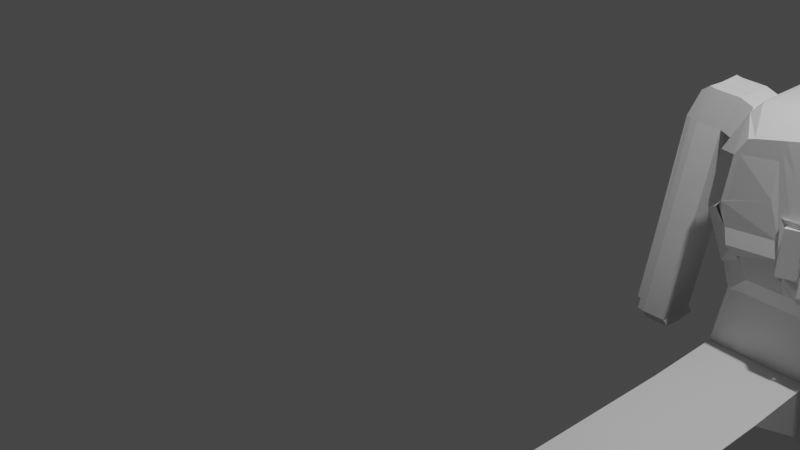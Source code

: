 # Source: Clairestethoscope.blend  (saved by Blender 3.3.6; exported with 4.5.12 LTS)
import bpy
from mathutils import Matrix  # noqa: F401  (used for matrix-valued properties, if any)

bpy.ops.wm.read_factory_settings(use_empty=True)
scene = bpy.context.scene
scene.name = 'Scene'

# ---- collections
col_collection = bpy.data.collections.new('Collection'); scene.collection.children.link(col_collection)

# ---- materials (node trees are filled in below, after node groups)
mat_material = bpy.data.materials.new('Material')
mat_material.alpha_threshold = 0.0
mat_material.use_transparent_shadow = False
mat_material.roughness = 0.5
mat_material.line_color = (0.0, 0.0, 0.0, 1.0)

# ---- material node trees
mat_material.use_nodes = True; mat_material.node_tree.nodes.clear()
_N = mat_material.node_tree.nodes; _L = mat_material.node_tree.links
n0 = _N.new('ShaderNodeOutputMaterial'); n0.name = 'Material Output'; n0.location = (300, 300)
n1 = _N.new('ShaderNodeBsdfPrincipled'); n1.name = 'Principled BSDF'; n1.location = (10, 300)
n1.distribution = 'GGX'
n1.subsurface_method = 'RANDOM_WALK_SKIN'
n1.inputs[3].default_value = 1.45
n1.inputs[27].default_value = (0.0, 0.0, 0.0, 1.0)
n1.inputs[28].default_value = 1.0
_L.new(n1.outputs[0], n0.inputs[0])
n0.is_active_output = True

# ---- world
world_world = bpy.data.worlds.new('World'); scene.world = world_world
world_world.use_nodes = True; world_world.node_tree.nodes.clear()
_N = world_world.node_tree.nodes; _L = world_world.node_tree.links
n0 = _N.new('ShaderNodeOutputWorld'); n0.name = 'World Output'; n0.location = (300, 300)
n1 = _N.new('ShaderNodeBackground'); n1.name = 'Background'; n1.location = (10, 300)
n1.inputs[0].default_value = (0.05088, 0.05088, 0.05088, 1.0)
_L.new(n1.outputs[0], n0.inputs[0])
n0.is_active_output = True
world_world.color = (0.05088, 0.05088, 0.05088)
world_world.use_sun_shadow = False
world_world.sun_shadow_jitter_overblur = 0.0

# ---- cameras
cam_camera = bpy.data.cameras.new('Camera')
cam_camera.clip_end = 100.0
cam_camera.ortho_scale = 7.314

# ---- lights
light_light = bpy.data.lights.new('Light', 'POINT')
light_light.transmission_factor = 0.0
light_light.energy = 1000.0
light_light.shadow_soft_size = 0.1
light_light.shadow_maximum_resolution = 0.006
light_light.use_absolute_resolution = True

# ---- meshes
me_cube = bpy.data.meshes.new('Cube')
me_cube.from_pydata([(-1.049, -0.005518, -0.9764), (-1.059, -0.4812, -0.7546), (0.953, -0.005518, 0.2006), (-1.314, -0.005518, -0.04382), (0.9542, 0.4537, 0.291), (-1.314, 0.4, 0.03738), (-1.314, -0.4466, 0.04444), (0.9485, -0.5275, 0.2889), (0.9187, -0.005518, 0.5383), (0.9187, 0.3911, 0.5789), (0.9187, -0.4396, 0.5824), (0.07725, 0.6783, -0.4741), (0.07725, -0.7377, -0.4654), (0.07725, -0.005518, -1.004), (0.07725, 0.4176, -0.8413), (0.06755, -0.4812, -0.7819), (-0.1692, 0.7242, -0.1455), (-0.1692, -0.7986, -0.1614), (-0.1563, 0.7472, 0.3493), (-0.1563, -0.829, 0.3676), (-1.192, 0.478, -0.4036), (-0.7872, 0.6783, -0.4531), (-1.158, 0.4103, -0.4622), (-0.7882, 0.4176, -0.8203), (-1.049, 0.1968, -0.8987), (0.7004, 0.7038, 0.489), (0.953, 0.4833, 0.329), (-1.314, 0.4843, 0.08511), (-1.067, 0.7264, 0.2629), (0.6577, 0.7267, 0.7276), (0.9187, 0.51, 0.6095), (-0.7409, -0.7377, -0.4455), (-1.049, -0.4781, -0.7772), (-1.027, -0.7986, 0.2723), (-1.314, -0.5279, 0.08621), (0.9517, -0.5404, 0.3439), (0.6728, -0.7805, 0.4932), (0.9187, -0.5626, 0.611), (0.6291, -0.8109, 0.7336), (-1.169, -0.005518, -1.678), (-1.178, -0.4812, -1.456), (-0.05199, -0.4812, -1.484), (-0.9078, 0.4176, -1.522), (-0.9831, 0.324, -1.512), (0.1574, 0.4176, -0.8549), (0.03785, 0.4176, -1.557), (0.2132, -0.02166, -1.023), (0.1477, -0.4812, -0.7955), (0.09362, -0.02166, -1.725), (0.02814, -0.4812, -1.497), (0.7297, -0.005518, -1.138), (0.8306, -0.005518, -1.051), (0.7297, 0.4176, -0.9756), (0.8317, 0.4159, -0.8882), (0.8317, -0.4594, -0.8745), (0.7297, -0.4607, -0.9615), (0.5832, 0.6841, -0.461), (0.4543, 0.6783, -0.5517), (0.7297, 0.4127, -0.9824), (0.8329, 0.4394, -0.8539), (0.7363, -0.4314, -0.9634), (0.8311, -0.4811, -0.8525), (0.4218, -0.7377, -0.5363), (0.5526, -0.7452, -0.449), (0.8964, -0.02037, 0.0442), (0.9146, -0.453, 0.1013), (0.9146, 0.408, 0.09096), (0.9152, 0.4613, 0.1317), (0.9136, -0.5107, 0.1398), (0.6608, 0.7042, 0.4082), (0.6282, -0.7792, 0.4103), (0.8732, -0.4674, -0.3418), (0.8724, -0.5071, -0.3115), (0.5904, -0.7734, 0.02544), (0.8779, -0.009492, -0.4634), (0.8731, 0.4007, -0.3538), (0.8741, 0.4391, -0.3163), (0.622, 0.6829, 0.01842), (-1.314, 0.1972, -0.003221), (0.9542, 0.2298, 0.2659), (0.9187, 0.1928, 0.5586), (0.07725, 0.206, -0.9225), (0.1853, 0.198, -0.939), (0.06573, 0.198, -1.641), (0.7297, 0.206, -1.057), (0.8311, 0.2052, -0.9694), (0.9143, 0.07691, 0.007548), (0.8831, 0.1608, -0.3863), (-1.049, -0.2331, -0.8881), (0.9485, -0.2494, 0.2634), (-1.314, -0.2261, 0.0003103), (0.9187, -0.2225, 0.5603), (0.07725, -0.2331, -0.9154), (-1.169, -0.2331, -1.59), (-0.2427, -1.427, -2.424), (0.1853, -0.2412, -0.9319), (0.06573, -0.2412, -1.634), (0.7297, -0.2331, -1.05), (0.8312, -0.2325, -0.9626), (0.9143, -0.1172, 0.01273), (0.895, -0.2071, -0.3925), (1.119, -0.01966, -0.4224), (1.198, -0.01596, -0.3519), (1.134, 0.07691, -0.3326), (1.067, 0.1294, -0.3657), (1.134, -0.1172, -0.3274), (1.087, -0.1864, -0.3685), (0.04299, 0.4512, -0.7432), (-0.07655, 0.4512, -1.445), (-0.8225, 0.4512, -0.7222), (-0.942, 0.4512, -1.424), (0.1231, 0.4511, -0.7569), (0.003584, 0.4511, -1.459), (-0.355, 0.6783, -0.4636), (-0.3555, 0.4176, -0.8308), (-0.6186, 0.7242, 0.3347), (-0.3318, -0.7377, -0.4554), (-0.5979, -0.7986, 0.3424), (-1.178, -1.457, -1.456), (-0.3897, 0.4512, -0.7327), (-0.5093, 0.4512, -1.435), (-0.1389, 0.6783, -0.4688), (-0.3939, 0.7242, -0.1822), (-0.353, -0.829, 0.341), (-0.3631, 0.7472, 0.3213), (-0.1391, 0.4176, -0.836), (-0.1273, -0.7377, -0.4604), (-0.3836, -0.7986, -0.1965), (-0.05199, -1.457, -1.484), (-0.1734, 0.4512, -0.738), (-0.2929, 0.4512, -1.44), (-0.1559, 0.805, 0.3466), (-0.1688, 0.782, -0.1481), (-0.3935, 0.782, -0.1849), (-0.3627, 0.805, 0.3186), (-0.1556, 0.8391, 0.345), (-0.1686, 0.8161, -0.1497), (-0.3933, 0.8161, -0.1865), (-0.3625, 0.8391, 0.317), (-0.1554, -0.928, 0.362), (-0.1683, -0.8975, -0.1671), (-0.3521, -0.928, 0.3354), (-0.3827, -0.8975, -0.2022), (0.7143, -0.4625, -0.02179), (0.9278, -0.466, -0.0361), (0.7209, -0.4625, 0.1242), (0.9344, -0.466, 0.1099), (0.7166, -0.2486, -0.0219), (0.9302, -0.2521, -0.0362), (0.7232, -0.2486, 0.1241), (0.9368, -0.2521, 0.1098), (0.7143, 0.1773, -0.02179), (0.9358, 0.1738, -0.0361), (0.7209, 0.1773, 0.1242), (0.9424, 0.1738, 0.1099), (0.7166, 0.3912, -0.0219), (0.9382, 0.3877, -0.0362), (0.7232, 0.3912, 0.1241), (0.9448, 0.3877, 0.1098), (0.9358, -0.005518, 0.3694), (0.9374, 0.4452, 0.3416), (0.9315, -0.5208, 0.3472), (-0.1627, -0.8138, 0.1031), (-0.1627, 0.7357, 0.1019), (0.9358, 0.4967, 0.4693), (0.6791, 0.7153, 0.6083), (0.651, -0.7957, 0.6134), (0.9352, -0.5515, 0.4774), (0.9371, 0.2276, 0.3199), (0.9314, -0.2476, 0.3218), (-0.5738, -0.8138, 0.5956), (-0.3683, -0.8138, 0.07228), (-0.3785, 0.7357, 0.06955), (-0.1623, 0.7935, 0.09923), (-0.3781, 0.7935, 0.06687), (-0.1621, 0.8276, 0.09765), (-0.3779, 0.8276, 0.0653), (-0.1619, -0.9128, 0.09742), (-0.3674, -0.9128, 0.0666), (0.9453, -0.5285, 0.3472), (0.9624, -0.5352, 0.2889), (0.9624, -0.2571, 0.2634), (0.9453, -0.2553, 0.3218), (0.9498, 0.4387, 0.3399), (0.9666, 0.4472, 0.2893), (0.9666, 0.2233, 0.2642), (0.9494, 0.2211, 0.3182), (0.9565, 0.4378, 0.3399), (0.9733, 0.4464, 0.2893), (0.9733, 0.2225, 0.2642), (0.9561, 0.2202, 0.3182), (0.7253, -0.005518, 0.8672), (0.7253, 0.3867, 0.8875), (0.7253, -0.436, 0.8892), (0.7253, 0.5211, 0.9028), (0.565, 0.7315, 0.8519), (0.5488, -0.8162, 0.8404), (0.7253, -0.5778, 0.9035), (0.7253, 0.1906, 0.8773), (0.7253, -0.2208, 0.8782), (-1.314, -0.005518, -0.04382), (-1.314, 0.4, 0.03738), (-1.314, -0.4466, 0.04444), (-1.314, 0.1972, -0.003221), (-1.314, -0.2261, 0.0003103), (-1.314, 0.4843, 0.08511), (0.6547, 0.7245, 0.7118), (0.6577, 0.7267, 0.7276), (-0.1563, 0.7472, 0.3493), (-1.027, -0.7986, 0.2723), (-1.314, -0.5279, 0.08621), (0.5488, -0.8162, 0.8404), (0.6291, -0.8109, 0.7336), (0.7253, -0.5778, 0.9035), (-0.1563, -0.829, 0.3676), (-0.353, -0.829, 0.341), (-0.5979, -0.7986, 0.3424), (-0.3631, 0.7472, 0.3213), (-0.6174, 0.7262, 0.3373), (-0.5738, -0.8138, 0.5956), (-0.3939, 0.7242, -0.1822), (-0.3785, 0.7357, 0.06955), (-0.3683, -0.8138, 0.07228), (0.7253, -0.005518, 0.8672), (0.8288, 0.4188, 0.7213), (0.8348, -0.4312, 0.7172), (0.815, 0.5141, 0.7626), (0.8288, 0.2227, 0.7112), (0.8348, -0.216, 0.7062), (0.5367, 0.167, 1.276), (0.5367, -0.02695, 1.276), (-0.9134, -0.2404, 1.329), (-0.9134, -0.02695, 1.329), (-0.1884, -0.02695, 1.49), (-0.9134, 0.167, 1.329), (-0.9134, 0.3609, 1.329), (-0.1884, 0.3609, 1.49), (0.5367, 0.3609, 1.276), (0.5367, -0.2404, 1.276), (0.5367, -0.4539, 1.276), (-0.1884, -0.4539, 1.49), (-0.3696, -0.02695, 1.45), (-0.3696, 0.3609, 1.45), (-0.3696, -0.4539, 1.45), (-0.1884, -0.2404, 1.49), (-0.1884, 0.167, 1.49), (-1.309, 0.4628, 0.1647), (-1.064, 0.745, 0.339), (-0.1707, 0.7795, 1.245), (-0.1884, 0.5109, 1.49), (0.5367, 0.5108, 1.276), (0.477, 0.7567, 1.056), (-1.227, 0.4882, 0.7728), (-0.979, 0.7675, 0.8675), (-1.021, 0.7561, 0.6042), (-1.268, 0.4755, 0.4688), (0.6609, 0.746, 0.7993), (-0.9134, 0.511, 1.329), (-0.8302, 0.7771, 1.1), (-0.9046, 0.7723, 0.9835), (-1.07, 0.4996, 1.051), (-0.3696, 0.5109, 1.45), (-0.5005, 0.7783, 1.172), (-0.1516, 0.7675, 0.4289), (-0.1612, 0.7735, 0.837), (-0.5653, 0.7675, 0.9234), (-1.227, -0.5835, 0.7742), (-0.9384, -0.8505, 0.8752), (-0.8741, -0.8557, 0.975), (-0.8097, -0.861, 1.075), (-0.9134, -0.6147, 1.329), (-1.07, -0.5991, 1.052), (-0.1686, -0.8645, 1.216), (-0.1884, -0.6146, 1.49), (-0.5509, -0.6147, 1.409), (-0.3289, -0.8636, 1.181), (-1.022, -0.82, 0.352), (-1.309, -0.5493, 0.1658), (-0.9802, -0.8352, 0.6136), (-1.268, -0.5664, 0.47), (0.5367, -0.6145, 1.276), (0.4732, -0.8429, 1.027), (0.5535, -0.8376, 0.92), (0.6338, -0.8323, 0.8133), (0.73, -0.5993, 0.9831), (-0.1516, -0.8505, 0.4473), (-0.1601, -0.8575, 0.8318), (-0.9134, -0.4539, 1.329), (-0.3483, -0.8505, 0.4207), (-0.5552, -0.8502, 0.5209), (-0.3696, 0.167, 1.45), (-0.3696, -0.2404, 1.45), (-0.5509, -0.02695, 1.409), (-0.5509, 0.3609, 1.409), (-0.5509, -0.4539, 1.409), (-0.5509, 0.5109, 1.409), (-0.3356, 0.7789, 1.209), (-0.3584, 0.7675, 0.4009), (-0.6139, 0.7446, 0.4143), (-0.3696, -0.6146, 1.45), (-0.4891, -0.8628, 1.146), (-0.545, -0.8505, 0.9284), (-0.5509, 0.167, 1.409), (-0.5509, -0.2404, 1.409), (-0.5896, 0.7561, 0.6689), (-0.5171, -0.8566, 1.037), (-0.5329, 0.7729, 1.048), (-0.388, 0.7466, -0.09997), (-0.3386, -0.857, 0.8008), (-0.3738, 0.7561, 0.1492), (-0.347, 0.7732, 0.8048), (-0.4326, -0.8355, 0.1317), (0.73, -0.02695, 0.9468), (0.8335, 0.3974, 0.801), (0.8395, -0.4527, 0.7969), (0.8197, 0.4927, 0.8423), (0.8335, 0.2013, 0.7908), (0.8395, -0.2374, 0.7858), (-1.372, 0.1838, -0.01996), (-1.372, 0.3865, 0.02064), (-1.372, -0.2395, -0.01643), (-1.372, -0.01895, -0.06056), (-1.37, 0.4683, 0.06213), (-1.372, -0.5413, 0.06947), (-1.372, -0.46, 0.0277), (-1.352, 0.4511, 0.2431), (-1.367, -0.4815, 0.1073), (-1.367, -0.04039, 0.01908), (-1.367, -0.2609, 0.06321), (-1.372, -0.5553, 0.1472), (-1.367, 0.3651, 0.1003), (-1.367, 0.1624, 0.05968), (-0.9716, -0.2539, 1.312), (-0.9716, -0.04039, 1.312), (-0.9716, 0.1535, 1.312), (-0.9716, 0.3474, 1.312), (-1.326, -0.04039, 0.352), (-1.326, 0.3607, 0.4129), (-1.326, -0.478, 0.4182), (-1.12, -0.04153, 1.055), (-1.285, -0.04039, 0.6849), (-1.128, 0.3519, 1.019), (-1.285, 0.3563, 0.7255), (-1.128, -0.4709, 1.021), (-1.285, -0.4744, 0.729), (-1.285, 0.2176, 0.7052), (-1.285, -0.2772, 0.707), (-1.283, 0.4722, 0.7498), (-1.128, 0.4861, 1.034), (-0.9716, 0.4975, 1.312), (-1.028, -0.6155, 1.218), (-1.289, -0.5895, 0.7555), (-1.331, -0.5724, 0.4514), (-1.205, -0.4935, -0.2203), (-0.9716, -0.4674, 1.312), (-1.326, 0.1601, 0.3824), (-1.12, 0.2143, 1.065), (-1.326, -0.2592, 0.3851), (-1.12, -0.2766, 1.066), (-1.225, -0.5817, 0.7736), (-0.9366, -0.8487, 0.8746), (-0.8723, -0.854, 0.9745), (-0.8079, -0.8592, 1.074), (-0.9116, -0.6129, 1.329), (-1.068, -0.5973, 1.051), (-1.02, -0.8183, 0.3514), (-1.307, -0.5476, 0.1653), (-0.9784, -0.8335, 0.613), (-1.266, -0.5646, 0.4695), (-1.022, -0.7935, 0.06273), (-1.005, -0.849, 0.8546), (-0.9411, -0.8543, 0.9544), (-0.8768, -0.8595, 1.054), (-0.9321, -0.774, -0.03218), (-1.262, -0.503, -0.2423), (-1.089, -0.8186, 0.3314), (-1.047, -0.8338, 0.593), (-1.315, 0.4851, 0.08145), (-1.31, 0.4637, 0.1611), (-1.227, 0.489, 0.7691), (-0.9799, 0.7266, 0.8638), (-1.022, 0.7151, 0.6005), (-1.269, 0.4763, 0.4651), (-0.9143, 0.5118, 1.326), (-0.8311, 0.7362, 1.096), (-0.9055, 0.7314, 0.9799), (-1.071, 0.5004, 1.047), (-1.122, 0.7057, 0.232), (-1.118, 0.6843, 0.3116), (-1.033, 0.7072, 0.8383), (-1.075, 0.6957, 0.5749), (-0.9676, 0.4924, 1.3), (-0.8845, 0.7168, 1.07), (-0.9588, 0.712, 0.9543), (-1.124, 0.481, 1.022), (-1.195, 0.2339, -0.3189), (-1.195, 0.4366, -0.2783), (-1.195, -0.1894, -0.3153), (-1.195, 0.03117, -0.3595), (-1.195, 0.5209, -0.2305), (-1.195, -0.4912, -0.2294), (-1.195, -0.4099, -0.2712), (-1.237, 0.51, -0.2563), (-1.253, -0.4234, -0.2879), (-1.253, 0.01773, -0.3762), (-1.253, -0.2028, -0.3321), (-1.253, 0.4232, -0.295), (-1.253, 0.2205, -0.3356), (-1.168, 0.5319, -0.2397), (-0.9514, 0.7472, -0.09912), (-0.9698, 0.7262, -0.1249), (-1.123, -0.8339, 0.2687), (-1.503, -0.2769, 0.8056), (-1.503, -0.04012, 0.7835), (-1.503, 0.2179, 0.8038), (-1.338, 0.2221, 1.193), (-1.338, -0.2688, 1.194), (-1.338, -0.03373, 1.183), (-1.751, -0.3304, 0.844), (-1.882, -0.08361, 0.8517), (-1.751, 0.1645, 0.8422), (-1.586, 0.1686, 1.232), (-1.586, -0.3222, 1.232), (-1.586, -0.08717, 1.221), (-1.708, -0.2869, -0.5363), (-1.708, -0.05009, -0.5584), (-1.708, 0.2079, -0.5381), (-1.957, -0.3403, -0.4979), (-1.882, -0.3204, 0.8738), (-1.957, 0.1545, -0.4997), (-1.851, -0.2938, -1.468), (-1.851, -0.05702, -1.49), (-1.851, 0.201, -1.47), (-2.099, -0.3473, -1.43), (-2.099, 0.1476, -1.431), (-1.823, -0.3303, 0.8591), (-1.35, -0.04673, 0.7257), (-1.823, 0.1645, 0.8574), (-1.658, 0.1687, 1.247), (-1.658, -0.3221, 1.248), (-1.658, -0.08708, 1.236), (-2.029, -0.3403, -0.4828), (-1.35, -0.2835, 0.7478), (-2.029, 0.1546, -0.4846), (-2.172, -0.3472, -1.415), (-2.172, -0.1104, -1.437), (-2.172, 0.1476, -1.416), (-1.882, 0.1744, 0.872), (-2.07, -0.3402, -0.4742), (-2.07, -0.1034, -0.4963), (-2.07, 0.1546, -0.476), (-2.212, -0.3471, -1.406), (-2.212, -0.1103, -1.428), (-2.212, 0.1477, -1.408), (-1.35, 0.2113, 0.746), (-1.185, 0.2155, 1.135), (-1.185, -0.04034, 1.125), (-1.185, -0.2754, 1.136), (-1.118, -0.3045, 1.065), (-1.283, -0.3052, 0.706), (-1.183, -0.3109, 1.106), (-1.348, -0.3115, 0.7469), (-1.294, -0.278, 0.6922), (-1.294, -0.04118, 0.6702), (-1.359, -0.04752, 0.711), (-1.359, -0.2843, 0.7331), (-1.292, -0.306, 0.6913), (-1.357, -0.3123, 0.7322), (-1.296, -0.03905, 0.6679), (-1.296, 0.219, 0.6882), (-1.361, -0.04539, 0.7087), (-1.361, 0.2126, 0.729), (-1.121, 0.2379, 1.067), (-1.286, 0.2413, 0.7069), (-1.186, 0.2316, 1.108), (-1.351, 0.2349, 0.7477), (-1.297, 0.2426, 0.6899), (-1.362, 0.2363, 0.7307), (-1.11, -0.03406, 1.1), (-1.11, 0.2217, 1.11), (-1.11, -0.2691, 1.111), (-1.175, 0.2154, 1.151), (-1.175, -0.2755, 1.152), (-1.175, -0.0404, 1.141), (-1.173, -0.3109, 1.121), (-1.108, -0.3046, 1.081), (-1.176, 0.2315, 1.123), (-1.111, 0.2379, 1.082), (-1.13, 0.1657, -0.538), (-1.13, 0.3684, -0.4974), (-1.188, 0.355, -0.5141), (-1.188, 0.1523, -0.5547), (-1.127, 0.3706, -0.4991), (-1.127, 0.4549, -0.4514), (-1.17, 0.4439, -0.4771), (-1.186, 0.3572, -0.5158), (-1.126, -0.02401, -0.5669), (-1.126, 0.1787, -0.5262), (-1.184, -0.03744, -0.5836), (-1.184, 0.1653, -0.543), (-1.126, -0.2309, -0.5226), (-1.126, -0.01031, -0.5668), (-1.184, -0.02375, -0.5835), (-1.184, -0.2443, -0.5394), (-1.126, -0.4513, -0.4779), (-1.126, -0.2307, -0.522), (-1.184, -0.4647, -0.4946), (-1.184, -0.2442, -0.5388), (-1.16, -0.5202, -0.4518), (-1.152, -0.4406, -0.4974), (-1.093, -0.5084, -0.4389), (-1.093, -0.4271, -0.4807), (-1.11, -0.4812, -0.4493), (-1.176, -0.4929, -0.4622), (-0.9363, -0.7835, -0.1572), (-0.8468, -0.764, -0.2521), (-0.9757, -0.814, -0.1131), (-0.8862, -0.7945, -0.208), (-0.3867, -0.8559, -0.04406), (-1.752, 0.1777, 1.179), (-1.752, -0.314, 1.18), (-1.751, -0.07753, 1.169), (0.2507, 0.737, 0.5385), (0.2656, 0.714, 0.1718), (0.2364, -0.82, 0.5506), (0.2518, -0.7895, 0.1659), (0.2441, -0.8047, 0.3583), (0.2582, 0.7255, 0.3551), (0.2507, 0.737, 0.5385), (0.2364, -0.82, 0.5506), (0.1742, -0.02695, 1.383), (0.1742, 0.3609, 1.383), (0.1742, -0.4539, 1.383), (0.1742, 0.5108, 1.383), (0.1531, 0.7681, 1.15), (0.2554, 0.7573, 0.6181), (0.1742, -0.6146, 1.383), (0.1523, -0.8537, 1.122), (0.2411, -0.8414, 0.6303), (0.1742, 0.167, 1.383), (0.1742, -0.2404, 1.383), (0.2043, 0.7627, 0.8843), (0.1967, -0.8475, 0.8759), (-0.1563, -0.829, -0.452), (-0.1516, -0.8505, -0.3724), (0.2364, -0.82, -0.269), (0.2411, -0.8414, -0.1894), (0.2364, -0.82, -0.1602), (0.6818, -0.814, 0.1017), (0.6864, -0.8355, 0.1814), (0.2411, -0.8414, -0.08056), (0.2507, 0.737, -0.1183), (-0.1563, 0.7472, -0.3075), (-0.1516, 0.7257, -0.2279), (0.2554, 0.7155, -0.03868), (0.2507, 0.737, -0.3144), (-0.1563, 0.7472, -0.5036), (-0.1516, 0.7257, -0.424), (0.2554, 0.7155, -0.2348), (0.6708, 0.7618, 0.2283), (0.6661, 0.7414, 0.1487), (0.2522, 0.7281, -0.05515), (0.2569, 0.7484, 0.02449), (0.6066, -0.8296, 0.8244), (0.6019, -0.8082, 0.7448), (0.7784, -0.5698, 0.8079), (0.7831, -0.5912, 0.8875), (0.6989, -0.8645, 0.564), (0.9063, -0.596, 0.578), (0.911, -0.6174, 0.6576), (0.6308, -0.8302, 0.3995), (0.6261, -0.8088, 0.3198), (0.8384, 0.4965, 0.8058), (0.8338, 0.518, 0.7261), (0.7344, 0.6956, 0.7601), (0.7297, 0.6752, 0.6805), (0.9234, -0.4491, 0.5616), (0.9281, -0.4705, 0.6412), (0.9257, 0.5222, 0.6119), (0.921, 0.5436, 0.5323), (0.8313, 0.4162, 0.6571), (0.836, 0.3948, 0.7367), (0.8972, 0.5143, 0.6713), (0.8925, 0.5357, 0.5916), (0.7345, 0.7563, 0.5806), (0.9435, 0.5136, 0.2795), (0.9388, 0.535, 0.1998), (0.7679, 0.7509, 0.2201), (0.7632, 0.7305, 0.1405), (0.9412, -0.6031, 0.2766), (0.9459, -0.6245, 0.3563), (0.03785, 0.4176, -2.206), (0.003584, 0.4511, -2.108), (-0.04229, -0.005518, -2.355), (-0.05199, -0.4812, -2.133), (-0.04229, -0.2331, -2.266), (-0.04229, 0.206, -2.274), (-0.9249, 0.4344, -2.122), (-0.9841, 0.3876, -2.114), (-1.001, 0.4386, -4.898), (0.06573, -0.2412, -2.283), (0.02814, -0.4812, -2.147), (0.06573, 0.198, -2.29), (0.09362, -0.02166, -2.374), (-0.04229, 0.4176, -2.192), (-1.254, 0.3282, -4.934), (-0.9988, 1.36, -1.424), (0.00361, 1.36, -2.259), (0.00361, 1.36, -1.459), (-0.942, 1.36, -2.225), (-0.942, 1.36, -1.424), (-0.5093, 1.36, -1.435), (-0.07653, 1.36, -1.445), (-0.2929, 1.36, -1.44), (-0.9919, 1.36, -2.221), (-1.262, 1.365, -4.843), (-1.376, -1.427, -2.431), (-0.07267, 1.365, -4.884), (-1.018, 1.365, -4.849), (-0.01996, 1.336, -6.721), (-1.143, 1.381, -6.647), (-0.2631, -1.394, -6.732), (-1.44, -1.394, -6.718), (-1.262, 0.3037, -6.736), (-2.123, 0.1466, -1.563), (-2.195, 0.1467, -1.548), (-1.875, -0.2948, -1.6), (-1.875, -0.05798, -1.622), (-1.875, 0.2, -1.602), (-2.123, -0.3482, -1.561), (-2.123, -0.1114, -1.584), (-2.195, -0.3482, -1.546), (-2.195, -0.1113, -1.568), (-1.848, -0.261, -1.682), (-1.848, -0.02417, -1.704), (-1.848, 0.2338, -1.684), (-2.097, -0.3144, -1.644), (-2.097, -0.07761, -1.666), (-2.097, 0.1804, -1.645), (-0.05165, -3.335, -1.414), (-1.178, -3.335, -1.387), (-0.06534, -3.368, -2.279), (-1.199, -3.367, -2.285), (-0.5191, 4.908, -1.424), (-0.9987, 4.908, -1.424), (0.00371, 4.908, -2.259), (0.00371, 4.908, -1.459), (-0.5191, 4.908, -2.225), (-0.5092, 4.908, -1.435), (-0.07643, 4.908, -1.445), (-0.2928, 4.908, -1.44), (-0.9918, 4.908, -2.221), (-0.05132, -5.113, -1.349), (-1.178, -5.113, -1.321), (-0.05276, -5.134, -2.15), (-1.199, -5.146, -2.22), (-0.0329, -5.674, -1.371), (-1.112, -5.659, -1.496), (-0.09961, -5.648, -1.98), (-1.199, -5.645, -2.201), (-0.3925, -6.012, -1.502), (-0.9795, -5.797, -1.419), (-0.0716, -5.708, -1.968), (-1.087, -5.83, -2.189), (-0.4956, -0.4812, -0.7682), (-0.6151, -0.4812, -1.47), (-0.6151, -1.457, -1.47), (-0.8684, -1.39, -6.727), (-0.8095, -1.427, -2.428), (-0.6148, -3.335, -1.401), (-0.6322, -3.368, -2.282), (-0.6144, -5.113, -1.335), (-0.6196, -5.134, -2.154), (-0.5491, -5.659, -1.51), (-0.6195, -5.633, -2.135), (-0.6311, -5.809, -1.598), (-0.7215, -5.837, -2.124), (-1.396, -1.341, -14.66), (-0.2631, -1.394, -6.732), (-1.114, -0.109, -14.66), (-1.165, -0.1648, -6.719), (-0.1696, -1.341, -14.66), (-0.07267, 1.365, -6.639), (-0.1767, -0.195, -14.63), (-0.228, -0.2508, -6.696), (-0.2631, -1.394, -6.732), (-0.221, -0.2706, -6.724), (-1.57, 0.4434, -14.59), (-1.57, 1.593, -14.59), (-0.2657, 0.3229, -14.61), (-0.005473, 0.1413, -6.699), (-0.2657, 1.472, -14.61), (-0.6582, -6.736, -1.427), (-0.9797, -6.626, -1.435), (-1.087, -6.659, -2.205), (-0.7618, -6.769, -2.18), (-0.4624, -6.223, -1.317), (-0.07602, -5.787, -1.373), (-0.556, -5.649, -1.458), (-0.6858, -5.944, -1.424), (-0.5323, -6.396, -1.548), (-0.7557, -6.117, -1.655), (-0.538, -6.394, -1.333), (-0.7615, -6.115, -1.44), (-0.519, 5.801, -1.424), (-0.9986, 5.801, -1.424), (-0.519, 5.801, -2.225), (-0.9917, 5.801, -2.221)], [(686, 678), (682, 685)], [(1, 664, 15, 12, 126, 116, 31, 32), (15, 55, 60, 62, 12), (73, 63, 61, 72), (92, 97, 55, 15), (67, 26, 4, 66), (86, 79, 2, 64), (116, 117, 33, 31), (527, 522, 29, 165), (65, 7, 35, 68), (88, 90, 3, 0), (81, 84, 50, 13), (11, 57, 58, 52, 14), (664, 1, 40, 665), (169, 91, 10, 161), (163, 16, 132, 173), (168, 80, 8, 159), (164, 30, 9, 160), (526, 524, 19, 162), (161, 10, 37, 167), (76, 59, 56, 77), (22, 5, 27, 20), (125, 14, 107, 129), (121, 122, 16, 11), (0, 3, 78, 5, 22, 24), (121, 11, 14, 125), (32, 34, 6, 1), (22, 23, 24), (11, 16, 523, 25, 69, 77, 56, 57), (28, 21, 20, 27), (21, 23, 22, 20), (164, 26, 25, 165), (194, 30, 29, 195), (62, 63, 73, 70, 36, 525, 17, 12), (31, 33, 34, 32), (166, 36, 35, 167), (196, 38, 37, 197), (112, 45, 591, 592), (110, 120, 611, 610), (92, 15, 47, 95), (24, 23, 42, 43), (88, 0, 39, 93), (44, 45, 112, 111), (0, 24, 43, 39), (95, 47, 49, 96), (82, 46, 48, 83), (15, 41, 49, 47), (81, 13, 46, 82), (97, 50, 51, 98), (84, 52, 53, 85), (58, 57, 56, 59), (52, 58, 59, 53), (62, 60, 61, 63), (54, 61, 60, 55), (99, 89, 7, 65), (100, 99, 65, 71), (26, 67, 69, 25), (71, 65, 68, 72), (74, 87, 104, 101), (76, 67, 66, 75), (36, 70, 68, 35), (59, 76, 75, 53), (85, 87, 74, 51), (54, 71, 72, 61), (98, 100, 71, 54), (67, 76, 77, 69), (70, 73, 72, 68), (53, 75, 87, 85), (75, 66, 86, 87), (50, 84, 85, 51), (43, 42, 597, 598), (14, 81, 82, 44), (44, 82, 83, 45), (160, 9, 80, 168), (14, 52, 84, 81), (66, 4, 79, 86), (51, 74, 100, 98), (86, 64, 102, 103), (64, 2, 89, 99), (55, 97, 98, 54), (42, 110, 597), (46, 95, 96, 48), (1, 88, 93, 40), (13, 92, 95, 46), (159, 8, 91, 169), (1, 6, 90, 88), (13, 50, 97, 92), (104, 103, 102, 101), (101, 102, 105, 106), (64, 99, 105, 102), (87, 86, 103, 104), (99, 100, 106, 105), (100, 74, 101, 106), (129, 107, 108, 130), (108, 107, 111, 112), (83, 48, 603, 602), (42, 23, 109, 110), (49, 41, 594, 601), (14, 44, 111, 107), (96, 49, 601, 600), (109, 119, 120, 110), (21, 113, 114, 23), (21, 28, 115, 113), (23, 114, 119, 109), (126, 127, 117, 116), (12, 17, 127, 126), (19, 123, 141, 139), (119, 129, 130, 120), (113, 121, 125, 114), (113, 115, 122, 121), (114, 125, 129, 119), (198, 192, 224, 227), (174, 134, 138, 176), (172, 124, 134, 174), (124, 18, 131, 134), (16, 122, 133, 132), (176, 138, 135, 175), (132, 133, 137, 136), (134, 131, 135, 138), (173, 132, 136, 175), (177, 139, 141, 178), (127, 17, 140, 142), (171, 127, 142, 178), (162, 19, 139, 177), (143, 144, 146, 145), (145, 146, 150, 149), (149, 150, 148, 147), (147, 148, 144, 143), (145, 149, 147, 143), (150, 146, 144, 148), (151, 152, 154, 153), (153, 154, 158, 157), (157, 158, 156, 155), (155, 156, 152, 151), (153, 157, 155, 151), (158, 154, 152, 156), (17, 162, 177, 140), (123, 171, 178, 141), (140, 177, 178, 142), (131, 173, 175, 135), (137, 176, 175, 136), (122, 172, 174, 133), (133, 174, 176, 137), (115, 28, 218), (127, 171, 170, 117), (18, 124, 217, 208), (2, 159, 169, 89), (3, 90, 204, 200), (199, 191, 223, 228), (4, 160, 183, 184), (524, 38, 212, 529), (38, 166, 167, 37), (5, 78, 203, 201), (30, 164, 165, 29), (27, 5, 201, 205), (7, 161, 167, 35), (525, 526, 162, 17), (26, 164, 160, 4), (79, 168, 159, 2), (34, 33, 209, 210), (18, 163, 173, 131), (172, 122, 220, 221), (193, 199, 228, 225), (89, 169, 182, 181), (33, 117, 216, 209), (523, 527, 165, 25), (181, 182, 179, 180), (169, 161, 179, 182), (7, 89, 181, 180), (161, 7, 180, 179), (183, 186, 190, 187), (79, 4, 184, 185), (160, 168, 186, 183), (168, 79, 185, 186), (188, 187, 190, 189), (185, 184, 188, 189), (186, 185, 189, 190), (184, 183, 187, 188), (6, 34, 210, 202), (117, 170, 219, 216), (122, 115, 218, 220), (192, 194, 226, 224), (197, 193, 225, 213), (8, 191, 199, 91), (9, 192, 198, 80), (194, 195, 206, 226), (38, 196, 211, 212), (90, 6, 202, 204), (123, 19, 214, 215), (170, 171, 222, 219), (10, 193, 197, 37), (30, 194, 192, 9), (195, 29, 207, 206), (91, 199, 193, 10), (124, 172, 221, 217), (196, 197, 213, 211), (171, 123, 215, 222), (191, 198, 227, 223), (28, 27, 205), (80, 198, 191, 8), (522, 18, 208, 528), (78, 3, 200, 203), (216, 219, 289), (28, 205, 377), (225, 228, 317, 314), (212, 283, 549, 548), (220, 218, 298, 307), (313, 224, 580, 581), (225, 314, 577, 576), (315, 226, 573, 572), (206, 207, 256), (212, 211, 282, 283), (211, 213, 565, 564), (223, 227, 316, 312), (209, 216, 289, 276), (219, 222, 311, 289), (208, 217, 297, 263), (227, 224, 313, 316), (228, 223, 312, 317), (218, 28, 247, 298), (215, 214, 285, 288), (208, 263, 553, 552), (217, 221, 309, 297), (210, 209, 276, 277), (221, 220, 307, 309), (222, 215, 288, 311), (294, 287, 270, 274), (310, 296, 248, 264), (542, 537, 272, 286), (316, 229, 230, 312), (302, 234, 232, 292), (295, 257, 235, 293), (541, 534, 251, 256), (279, 266, 351, 352), (305, 300, 269, 268), (317, 238, 239, 314), (303, 231, 287, 294), (210, 277, 329, 323), (270, 287, 354, 350), (289, 301, 267, 278), (260, 252, 347, 348), (323, 324, 403, 374), (255, 246, 325), (540, 244, 240, 532), (315, 250, 237, 313), (539, 245, 233, 530), (314, 239, 280, 284), (533, 250, 251, 534), (258, 259, 385, 384), (254, 247, 381), (261, 249, 248, 296), (533, 249, 236, 531), (271, 266, 359, 364), (274, 270, 269, 300), (267, 268, 361, 360), (536, 273, 272, 537), (532, 240, 273, 536), (531, 236, 245, 539), (257, 260, 348, 349), (205, 201, 396, 399), (293, 235, 234, 302), (313, 237, 229, 316), (530, 233, 244, 540), (235, 257, 349, 335), (292, 232, 231, 303), (312, 230, 238, 317), (234, 235, 335, 334), (241, 292, 303, 291), (242, 293, 302, 290), (299, 274, 300, 275), (257, 295, 262, 258), (254, 253, 265, 304), (311, 288, 301, 289), (291, 303, 294, 243), (308, 275, 300, 305), (261, 295, 293, 242), (290, 302, 292, 241), (259, 258, 262, 306), (243, 294, 274, 299), (240, 243, 299, 273), (245, 290, 241, 233), (249, 261, 242, 236), (286, 272, 275, 308), (244, 291, 243, 240), (273, 299, 275, 272), (236, 242, 290, 245), (233, 241, 291, 244), (295, 261, 296, 262), (304, 265, 297, 309), (306, 262, 296, 310), (298, 304, 309, 307), (247, 254, 304, 298), (287, 231, 332, 354), (203, 200, 398, 395), (276, 278, 367, 365), (205, 246, 378, 377), (266, 271, 350, 351), (232, 234, 334, 333), (246, 205, 322, 325), (289, 278, 276), (277, 279, 352, 329), (265, 306, 310, 297), (285, 286, 308, 288), (253, 259, 306, 265), (288, 308, 305, 301), (231, 232, 333, 332), (319, 322, 402, 406), (281, 282, 284, 280), (279, 277, 366, 368), (257, 258, 384, 383), (250, 315, 256, 251), (210, 323, 411, 369), (301, 305, 268, 267), (271, 270, 350), (535, 541, 256), (252, 255, 325, 347), (320, 321, 404, 405), (538, 542, 286, 285), (297, 310, 264, 263), (318, 321, 327, 331), (322, 319, 330, 325), (324, 323, 329, 326), (320, 324, 326, 328), (321, 320, 328, 327), (319, 318, 331, 330), (358, 332, 333, 339), (341, 335, 349, 348), (356, 334, 335, 341), (350, 354, 343), (352, 351, 344, 338), (355, 345, 342, 337), (357, 346, 340, 336), (337, 342, 347, 325), (336, 340, 345, 355), (339, 333, 334, 356), (338, 344, 346, 357), (343, 354, 332, 358), (326, 338, 357, 328), (327, 336, 355, 331), (330, 337, 325), (328, 357, 336, 327), (331, 355, 337, 330), (329, 352, 338, 326), (344, 343, 358, 346), (351, 350, 343, 344), (345, 356, 341, 342), (342, 341, 348, 347), (368, 366, 329, 352), (362, 363, 350, 372), (367, 360, 370, 376), (359, 368, 352, 351), (266, 279, 368, 359), (277, 276, 365, 366), (270, 271, 364, 363), (268, 269, 362, 361), (278, 267, 360, 367), (269, 270, 363, 362), (371, 372, 350), (376, 370, 351, 352), (375, 376, 352, 329), (370, 371, 350, 351), (364, 359, 351, 350), (360, 361, 371, 370), (365, 367, 376, 375), (375, 329, 374, 369), (363, 364, 350), (361, 362, 372, 371), (382, 379, 347, 325), (386, 383, 391, 394), (247, 28, 387, 388), (381, 247, 388, 390), (385, 380, 389, 393), (353, 373, 369, 374), (259, 253, 380, 385), (253, 254, 381, 380), (255, 252, 379, 382), (252, 260, 386, 379), (260, 257, 383, 386), (246, 255, 382, 378), (387, 322, 325, 388), (390, 388, 325), (393, 389, 347, 394), (389, 390, 325, 347), (392, 393, 394, 391), (384, 385, 393, 392), (380, 381, 390, 389), (387, 28, 409, 410), (383, 384, 392, 391), (379, 386, 394, 347), (378, 382, 325), (377, 378, 325, 322), (405, 397, 505, 507), (406, 402, 494, 495), (398, 404, 498, 496), (374, 403, 509, 508), (404, 398, 501, 502), (407, 406, 490, 491), (204, 202, 401, 397), (321, 318, 407, 404), (324, 320, 405, 403), (201, 203, 395, 396), (322, 205, 399, 402), (200, 204, 397, 398), (318, 319, 406, 407), (202, 210, 400, 401), (409, 408, 402, 410), (322, 387, 410, 402), (377, 322, 402, 408), (28, 377, 408, 409), (329, 366, 353, 374), (365, 375, 289), (366, 365, 373, 353), (400, 210, 369, 373), (323, 374, 369, 411), (400, 373, 515, 512), (375, 329, 323, 411), (218, 28, 409, 307), (375, 369, 311, 289), (373, 365, 289, 311), (311, 369, 516, 518), (436, 442, 412, 413), (420, 429, 443, 437), (455, 454, 414, 415), (454, 436, 413, 414), (457, 456, 417, 416), (442, 457, 416, 412), (456, 455, 415, 417), (422, 423, 440, 439), (417, 415, 421, 423), (415, 414, 420, 421), (414, 413, 425, 426), (416, 417, 423, 422), (412, 416, 422, 418), (429, 434, 446, 443), (424, 427, 433, 430), (420, 414, 426, 429), (423, 421, 438, 440), (412, 418, 427, 424), (413, 412, 424, 425), (445, 446, 625, 632), (434, 432, 628, 624), (425, 424, 430, 431), (429, 426, 432, 434), (427, 418, 435, 441), (426, 425, 431, 432), (446, 445, 452, 453), (445, 444, 451, 452), (443, 446, 453, 450), (421, 420, 437, 438), (431, 430, 626, 627), (433, 427, 441, 444), (418, 422, 439, 435), (444, 445, 632, 631), (428, 419, 449, 448), (448, 449, 452, 451), (419, 447, 450, 449), (449, 450, 453, 452), (438, 519, 521, 440), (441, 435, 428, 448), (437, 443, 450, 447), (444, 441, 448, 451), (339, 356, 479, 478), (457, 442, 461, 460), (455, 456, 483, 481), (469, 471, 477, 476), (345, 469, 476, 473), (461, 442, 465, 467), (459, 458, 460, 461), (346, 358, 458, 459), (474, 455, 481, 486), (436, 340, 463, 464), (463, 462, 465, 464), (465, 462, 466, 467), (459, 461, 467, 466), (346, 459, 466, 462), (340, 346, 462, 463), (442, 436, 464, 465), (469, 468, 470, 471), (436, 454, 471, 470), (340, 436, 470, 468), (345, 340, 468, 469), (475, 473, 476, 477), (472, 473, 475, 474), (454, 455, 474, 475), (471, 454, 475, 477), (456, 457, 482, 483), (356, 345, 473, 472), (478, 479, 481, 483), (480, 478, 483, 482), (480, 482, 484, 485), (481, 479, 487, 486), (460, 458, 485, 484), (358, 339, 478, 480), (356, 472, 487, 479), (457, 460, 484, 482), (472, 474, 486, 487), (458, 358, 480, 485), (489, 488, 491, 490), (406, 396, 489, 490), (396, 395, 488, 489), (395, 407, 491, 488), (493, 492, 495, 494), (396, 406, 495, 492), (402, 399, 493, 494), (399, 396, 492, 493), (497, 496, 498, 499), (395, 398, 496, 497), (404, 407, 499, 498), (407, 395, 497, 499), (501, 500, 503, 502), (405, 404, 502, 503), (397, 405, 503, 500), (398, 397, 500, 501), (505, 504, 506, 507), (401, 403, 506, 504), (397, 401, 504, 505), (403, 405, 507, 506), (511, 510, 508, 509), (400, 374, 508, 510), (403, 401, 511, 509), (401, 400, 510, 511), (513, 512, 515, 514), (373, 369, 514, 515), (369, 374, 513, 514), (374, 400, 512, 513), (516, 517, 518), (373, 311, 518, 517), (369, 373, 517, 516), (428, 520, 521, 519, 447, 419), (435, 439, 520, 428), (438, 437, 447, 519), (440, 521, 520, 439), (283, 282, 542, 538), (263, 264, 541, 535), (230, 530, 540, 238), (237, 531, 539, 229), (239, 532, 536, 280), (280, 536, 537, 281), (250, 533, 531, 237), (249, 533, 534, 248), (229, 539, 530, 230), (238, 540, 532, 239), (264, 248, 534, 541), (282, 281, 537, 542), (535, 256, 559, 562), (285, 214, 543, 544), (29, 522, 528, 207), (16, 163, 527, 523), (36, 166, 526, 525), (19, 524, 529, 214), (166, 38, 524, 526), (163, 18, 522, 527), (543, 545, 546, 544), (214, 529, 545, 543), (538, 285, 544, 546), (529, 538, 546, 545), (547, 548, 549, 550), (283, 538, 550, 549), (538, 529, 547, 550), (529, 212, 548, 547), (554, 551, 555, 558), (263, 535, 554, 553), (528, 208, 552, 551), (535, 528, 551, 554), (555, 556, 557, 558), (552, 553, 557, 556), (553, 554, 558, 557), (551, 552, 556, 555), (560, 561, 562, 559), (528, 535, 562, 561), (256, 207, 560, 559), (207, 528, 561, 560), (564, 565, 568, 567), (213, 284, 566, 565), (284, 282, 563, 566), (282, 211, 564, 563), (569, 567, 549, 590), (567, 549, 548), (566, 563, 567, 569), (565, 566, 569, 568), (570, 571, 548, 549), (564, 567, 548, 571), (563, 564, 571, 570), (567, 563, 570, 549), (573, 575, 584, 583), (226, 206, 575, 573), (256, 315, 572, 574), (256, 574, 587, 559), (568, 576, 577, 569), (213, 225, 576, 568), (314, 284, 569, 577), (284, 213, 568, 569), (580, 579, 578, 581), (226, 315, 578, 579), (224, 226, 579, 580), (315, 313, 581, 578), (584, 582, 585, 587), (572, 573, 583, 582), (574, 572, 582, 584), (575, 574, 584), (586, 588, 587, 585), (584, 587, 588), (583, 584, 588, 586), (582, 583, 586, 585), (560, 559, 587, 588), (574, 575, 588, 587), (206, 256, 559, 560), (575, 206, 560, 588), (548, 589, 590, 549), (568, 569, 590, 589), (567, 568, 589, 548), (598, 614, 615, 605), (598, 43, 606, 614), (595, 593, 603, 600), (596, 604, 591, 602), (593, 596, 602, 603), (594, 595, 600, 601), (605, 615, 620, 623), (591, 604, 592), (616, 605, 623, 622), (609, 607, 617, 618), (45, 83, 602, 591), (48, 96, 600, 603), (594, 41, 128, 94), (665, 40, 118, 666), (609, 614, 651, 647), (120, 130, 613, 611), (108, 112, 608, 612), (110, 610, 606, 43), (112, 592, 607, 608), (609, 597, 598, 614), (130, 108, 612, 613), (610, 611, 648, 643), (598, 597, 599, 605), (597, 110, 43, 598), (93, 39, 43, 598, 605, 616, 118, 40), (604, 596, 593, 595, 594, 94, 617, 607, 592), (609, 618, 615, 614), (677, 622, 680, 679), (679, 680, 684, 683), (668, 616, 622, 667), (617, 94, 621, 619), (615, 618, 620), (618, 617, 619, 620), (629, 630, 637, 636), (626, 629, 636, 633), (630, 629, 631, 632), (624, 630, 632, 625), (432, 431, 627, 628), (446, 434, 624, 625), (433, 444, 631, 629), (430, 433, 629, 626), (635, 634, 637, 638), (634, 633, 636, 637), (627, 626, 633, 634), (624, 628, 635, 638), (630, 624, 638, 637), (628, 627, 634, 635), (666, 118, 640, 669), (670, 641, 654, 672), (118, 616, 642, 640), (94, 128, 639, 641), (668, 94, 641, 670), (648, 650, 649, 646, 645, 647, 643), (643, 647, 706, 704), (612, 608, 646, 649), (608, 607, 645, 646), (614, 606, 644, 651), (611, 613, 650, 648), (607, 609, 647, 645), (606, 610, 643, 644), (613, 612, 649, 650), (672, 654, 658, 674), (641, 639, 652, 654), (640, 642, 655, 653), (669, 640, 653, 671), (654, 652, 656, 658), (653, 655, 659, 657), (671, 653, 657, 673), (656, 660, 662, 658), (659, 663, 661, 657), (674, 676, 663, 659), (661, 663, 694, 693), (673, 657, 661, 675), (660, 656, 697, 696), (660, 675, 676, 662), (658, 662, 676, 674), (652, 671, 673, 656), (639, 669, 671, 652), (655, 672, 674, 659), (616, 668, 670, 642), (642, 670, 672, 655), (128, 666, 669, 639), (94, 668, 667, 621), (41, 665, 666, 128), (15, 664, 665, 41), (620, 619, 621, 667, 622, 623), (683, 684, 621, 681), (681, 621, 622, 677), (679, 683, 681, 677), (684, 680, 622, 621), (687, 623, 620, 688), (688, 620, 619, 691), (691, 619, 690, 689), (689, 690, 623, 687), (688, 691, 689, 687), (619, 620, 623, 690), (692, 693, 694, 695), (675, 661, 693, 692), (676, 675, 692, 695), (663, 676, 695, 694), (697, 698, 699, 696), (673, 675, 699, 698), (675, 660, 700, 701), (656, 673, 698, 697), (701, 700, 702, 703), (699, 675, 701, 703), (696, 699, 703, 702), (660, 696, 702, 700), (704, 706, 707, 705), (644, 643, 704, 705), (651, 644, 705, 707), (647, 651, 707, 706)])
_uv = me_cube.uv_layers.new(name='UVMap')
_uv.uv.foreach_set('vector', [0.125, 0.6947, 0.1875, 0.6947, 0.25, 0.6947, 0.25, 0.75, 0.2273, 0.75, 0.2046, 0.75, 0.1592, 0.75, 0.125, 0.6981, 0.25, 0.6947, 0.3604, 0.6947, 0.361, 0.6928, 0.3083, 0.75, 0.25, 0.75, 0.4178, 0.7923, 0.3904, 0.7959, 0.3873, 0.6959, 0.4155, 0.6988, 0.25, 0.667, 0.3604, 0.667, 0.3604, 0.6947, 0.25, 0.6947, 0.4439, 0.5746, 0.5, 0.5698, 0.5, 0.584, 0.4434, 0.584, 0.4432, 0.6117, 0.5, 0.6117, 0.5, 0.6394, 0.443, 0.6394, 0.375, 0.9204, 0.5, 0.9218, 0.5, 0.9686, 0.375, 0.9658, 0.5312, 0.4337, 0.5625, 0.4327, 0.5625, 0.4905, 0.5312, 0.4924, 0.4434, 0.6947, 0.5, 0.6947, 0.5, 0.7073, 0.4436, 0.7016, 0.375, 0.08298, 0.5, 0.08298, 0.5, 0.1106, 0.375, 0.1106, 0.25, 0.6117, 0.3604, 0.6117, 0.3604, 0.6394, 0.25, 0.6394, 0.25, 0.5287, 0.3138, 0.5287, 0.3604, 0.5851, 0.3604, 0.584, 0.25, 0.584, 0.1875, 0.6947, 0.125, 0.6947, 0.125, 0.6947, 0.1875, 0.6947, 0.5312, 0.667, 0.5625, 0.667, 0.5625, 0.6947, 0.5312, 0.6947, 0.5312, 0.375, 0.5, 0.375, 0.5, 0.375, 0.5312, 0.375, 0.5312, 0.6117, 0.5625, 0.6117, 0.5625, 0.6394, 0.5312, 0.6394, 0.5312, 0.5677, 0.5625, 0.5656, 0.5625, 0.584, 0.5313, 0.584, 0.5312, 0.8291, 0.5625, 0.8299, 0.5625, 0.875, 0.5312, 0.875, 0.5312, 0.6947, 0.5625, 0.6947, 0.5625, 0.7122, 0.5312, 0.7097, 0.4158, 0.577, 0.3877, 0.5794, 0.3907, 0.4783, 0.418, 0.4823, 0.4267, 0.166, 0.5, 0.166, 0.5, 0.1803, 0.4269, 0.1774, 0.226, 0.584, 0.25, 0.584, 0.25, 0.584, 0.226, 0.584, 0.375, 0.3455, 0.5, 0.3448, 0.5, 0.375, 0.375, 0.375, 0.375, 0.1106, 0.5, 0.1106, 0.5, 0.1383, 0.5, 0.166, 0.4267, 0.166, 0.375, 0.1371, 0.226, 0.5287, 0.25, 0.5287, 0.25, 0.584, 0.226, 0.584, 0.375, 0.05186, 0.5, 0.04254, 0.5, 0.05532, 0.375, 0.05532, 0.125, 0.584, 0.1539, 0.584, 0.125, 0.6129, 0.375, 0.375, 0.5, 0.375, 0.5, 0.4346, 0.5, 0.4942, 0.4453, 0.4863, 0.418, 0.4823, 0.3907, 0.4783, 0.375, 0.4535, 0.5, 0.2543, 0.375, 0.257, 0.4269, 0.1774, 0.5, 0.1803, 0.1541, 0.5287, 0.1539, 0.584, 0.125, 0.5493, 0.125, 0.5387, 0.5312, 0.5677, 0.5, 0.5698, 0.5, 0.4942, 0.5312, 0.4924, 0.5938, 0.5641, 0.5625, 0.5656, 0.5625, 0.4905, 0.577, 0.4885, 0.375, 0.8167, 0.3904, 0.7959, 0.4178, 0.7923, 0.4452, 0.7887, 0.5, 0.7814, 0.5, 0.8282, 0.5, 0.875, 0.375, 0.875, 0.375, 0.0, 0.4891, 0.0, 0.5, 0.04254, 0.375, 0.05186, 0.5312, 0.7831, 0.5, 0.7814, 0.5, 0.7073, 0.5312, 0.7097, 0.575, 0.7864, 0.5625, 0.7848, 0.5625, 0.7122, 0.5938, 0.7138, 0.25, 0.584, 0.25, 0.584, 0.25, 0.584, 0.25, 0.584, 0.1539, 0.584, 0.202, 0.584, 0.202, 0.584, 0.1539, 0.584, 0.25, 0.667, 0.25, 0.6947, 0.25, 0.6947, 0.25, 0.667, 0.125, 0.6129, 0.1539, 0.584, 0.1539, 0.584, 0.125, 0.6129, 0.375, 0.08298, 0.375, 0.1106, 0.375, 0.1106, 0.375, 0.08298, 0.25, 0.584, 0.25, 0.584, 0.25, 0.584, 0.25, 0.584, 0.375, 0.1106, 0.375, 0.1371, 0.375, 0.1371, 0.375, 0.1106, 0.25, 0.667, 0.25, 0.6947, 0.25, 0.6947, 0.25, 0.667, 0.25, 0.6117, 0.25, 0.6394, 0.25, 0.6394, 0.25, 0.6117, 0.25, 0.6947, 0.25, 0.6947, 0.25, 0.6947, 0.25, 0.6947, 0.25, 0.6117, 0.25, 0.6394, 0.25, 0.6394, 0.25, 0.6117, 0.3604, 0.667, 0.3604, 0.6394, 0.386, 0.6394, 0.3864, 0.667, 0.3604, 0.6117, 0.3604, 0.584, 0.3868, 0.584, 0.3864, 0.6117, 0.3604, 0.5851, 0.3138, 0.5287, 0.3322, 0.5287, 0.3685, 0.5726, 0.3604, 0.584, 0.3604, 0.5851, 0.3877, 0.5794, 0.3868, 0.584, 0.3083, 0.75, 0.361, 0.6928, 0.3685, 0.7022, 0.3271, 0.75, 0.3868, 0.6947, 0.3873, 0.6959, 0.361, 0.6928, 0.3604, 0.6947, 0.4432, 0.667, 0.5, 0.667, 0.5, 0.6947, 0.4434, 0.6947, 0.4148, 0.667, 0.4432, 0.667, 0.4434, 0.6947, 0.4151, 0.6947, 0.5, 0.5698, 0.4439, 0.5746, 0.4453, 0.4863, 0.5, 0.4942, 0.4151, 0.6947, 0.4434, 0.6947, 0.4436, 0.7016, 0.4155, 0.6988, 0.4145, 0.6394, 0.4148, 0.6117, 0.4148, 0.6117, 0.4145, 0.6394, 0.4158, 0.577, 0.4439, 0.5746, 0.4434, 0.584, 0.4151, 0.584, 0.5, 0.7814, 0.4452, 0.7887, 0.4436, 0.7016, 0.5, 0.7073, 0.3877, 0.5794, 0.4158, 0.577, 0.4151, 0.584, 0.3868, 0.584, 0.3864, 0.6117, 0.4148, 0.6117, 0.4145, 0.6394, 0.386, 0.6394, 0.3868, 0.6947, 0.4151, 0.6947, 0.4155, 0.6988, 0.3873, 0.6959, 0.3864, 0.667, 0.4148, 0.667, 0.4151, 0.6947, 0.3868, 0.6947, 0.4439, 0.5746, 0.4158, 0.577, 0.418, 0.4823, 0.4453, 0.4863, 0.4452, 0.7887, 0.4178, 0.7923, 0.4155, 0.6988, 0.4436, 0.7016, 0.3868, 0.584, 0.4151, 0.584, 0.4148, 0.6117, 0.3864, 0.6117, 0.4151, 0.584, 0.4434, 0.584, 0.4432, 0.6117, 0.4148, 0.6117, 0.3604, 0.6394, 0.3604, 0.6117, 0.3864, 0.6117, 0.386, 0.6394, 0.125, 0.6129, 0.1539, 0.584, 0.1539, 0.584, 0.125, 0.6129, 0.25, 0.584, 0.25, 0.6117, 0.25, 0.6117, 0.25, 0.584, 0.25, 0.584, 0.25, 0.6117, 0.25, 0.6117, 0.25, 0.584, 0.5313, 0.584, 0.5625, 0.584, 0.5625, 0.6117, 0.5312, 0.6117, 0.25, 0.584, 0.3604, 0.584, 0.3604, 0.6117, 0.25, 0.6117, 0.4434, 0.584, 0.5, 0.584, 0.5, 0.6117, 0.4432, 0.6117, 0.386, 0.6394, 0.4145, 0.6394, 0.4148, 0.667, 0.3864, 0.667, 0.4432, 0.6117, 0.443, 0.6394, 0.443, 0.6394, 0.4432, 0.6117, 0.443, 0.6394, 0.5, 0.6394, 0.5, 0.667, 0.4432, 0.667, 0.3604, 0.6947, 0.3604, 0.667, 0.3864, 0.667, 0.3868, 0.6947, 0.1539, 0.584, 0.1539, 0.584, 0.1539, 0.584, 0.25, 0.6394, 0.25, 0.667, 0.25, 0.667, 0.25, 0.6394, 0.375, 0.05532, 0.375, 0.08298, 0.375, 0.08298, 0.375, 0.05532, 0.25, 0.6394, 0.25, 0.667, 0.25, 0.667, 0.25, 0.6394, 0.5312, 0.6394, 0.5625, 0.6394, 0.5625, 0.667, 0.5312, 0.667, 0.375, 0.05532, 0.5, 0.05532, 0.5, 0.08298, 0.375, 0.08298, 0.25, 0.6394, 0.3604, 0.6394, 0.3604, 0.667, 0.25, 0.667, 0.4148, 0.6117, 0.4432, 0.6117, 0.443, 0.6394, 0.4145, 0.6394, 0.4145, 0.6394, 0.443, 0.6394, 0.4432, 0.667, 0.4148, 0.667, 0.443, 0.6394, 0.4432, 0.667, 0.4432, 0.667, 0.443, 0.6394, 0.4148, 0.6117, 0.4432, 0.6117, 0.4432, 0.6117, 0.4148, 0.6117, 0.4432, 0.667, 0.4148, 0.667, 0.4148, 0.667, 0.4432, 0.667, 0.4148, 0.667, 0.4145, 0.6394, 0.4145, 0.6394, 0.4148, 0.667, 0.226, 0.584, 0.25, 0.584, 0.25, 0.584, 0.226, 0.584, 0.25, 0.584, 0.25, 0.584, 0.25, 0.584, 0.25, 0.584, 0.25, 0.6117, 0.25, 0.6394, 0.25, 0.6394, 0.25, 0.6117, 0.1539, 0.584, 0.1539, 0.584, 0.1539, 0.584, 0.1539, 0.584, 0.25, 0.6947, 0.25, 0.6947, 0.25, 0.6947, 0.25, 0.6947, 0.25, 0.584, 0.25, 0.584, 0.25, 0.584, 0.25, 0.584, 0.25, 0.667, 0.25, 0.6947, 0.25, 0.6947, 0.25, 0.667, 0.1539, 0.584, 0.202, 0.584, 0.202, 0.584, 0.1539, 0.584, 0.1541, 0.5287, 0.202, 0.5287, 0.202, 0.584, 0.1539, 0.584, 0.375, 0.257, 0.5, 0.2543, 0.5, 0.3146, 0.375, 0.316, 0.1539, 0.584, 0.202, 0.584, 0.202, 0.584, 0.1539, 0.584, 0.375, 0.8977, 0.5, 0.8984, 0.5, 0.9218, 0.375, 0.9204, 0.375, 0.875, 0.5, 0.875, 0.5, 0.8984, 0.375, 0.8977, 0.5625, 0.875, 0.5625, 0.8979, 0.5625, 0.8979, 0.5625, 0.875, 0.202, 0.584, 0.226, 0.584, 0.226, 0.584, 0.202, 0.584, 0.202, 0.5287, 0.226, 0.5287, 0.226, 0.584, 0.202, 0.584, 0.375, 0.316, 0.5, 0.3146, 0.5, 0.3448, 0.375, 0.3455, 0.202, 0.584, 0.226, 0.584, 0.226, 0.584, 0.202, 0.584, 0.5938, 0.6117, 0.5938, 0.584, 0.5938, 0.584, 0.5938, 0.6117, 0.5312, 0.3451, 0.5625, 0.3454, 0.5625, 0.3454, 0.5312, 0.3451, 0.5312, 0.3451, 0.5625, 0.3454, 0.5625, 0.3454, 0.5312, 0.3451, 0.5625, 0.3454, 0.5625, 0.375, 0.5625, 0.375, 0.5625, 0.3454, 0.5, 0.375, 0.5, 0.3448, 0.5, 0.3448, 0.5, 0.375, 0.5312, 0.3451, 0.5625, 0.3454, 0.5625, 0.375, 0.5312, 0.375, 0.5, 0.375, 0.5, 0.3448, 0.5, 0.3448, 0.5, 0.375, 0.5625, 0.3454, 0.5625, 0.375, 0.5625, 0.375, 0.5625, 0.3454, 0.5312, 0.375, 0.5, 0.375, 0.5, 0.375, 0.5312, 0.375, 0.5312, 0.875, 0.5625, 0.875, 0.5625, 0.8979, 0.5312, 0.8981, 0.5, 0.8984, 0.5, 0.875, 0.5, 0.875, 0.5, 0.8984, 0.5312, 0.8981, 0.5, 0.8984, 0.5, 0.8984, 0.5312, 0.8981, 0.5312, 0.875, 0.5625, 0.875, 0.5625, 0.875, 0.5312, 0.875, 0.375, 0.0, 0.625, 0.0, 0.625, 0.25, 0.375, 0.25, 0.375, 0.25, 0.625, 0.25, 0.625, 0.5, 0.375, 0.5, 0.375, 0.5, 0.625, 0.5, 0.625, 0.75, 0.375, 0.75, 0.375, 0.75, 0.625, 0.75, 0.625, 1.0, 0.375, 1.0, 0.125, 0.5, 0.375, 0.5, 0.375, 0.75, 0.125, 0.75, 0.625, 0.5, 0.875, 0.5, 0.875, 0.75, 0.625, 0.75, 0.375, 0.0, 0.625, 0.0, 0.625, 0.25, 0.375, 0.25, 0.375, 0.25, 0.625, 0.25, 0.625, 0.5, 0.375, 0.5, 0.375, 0.5, 0.625, 0.5, 0.625, 0.75, 0.375, 0.75, 0.375, 0.75, 0.625, 0.75, 0.625, 1.0, 0.375, 1.0, 0.125, 0.5, 0.375, 0.5, 0.375, 0.75, 0.125, 0.75, 0.625, 0.5, 0.875, 0.5, 0.875, 0.75, 0.625, 0.75, 0.5, 0.875, 0.5312, 0.875, 0.5312, 0.875, 0.5, 0.875, 0.5625, 0.8979, 0.5312, 0.8981, 0.5312, 0.8981, 0.5625, 0.8979, 0.5, 0.875, 0.5312, 0.875, 0.5312, 0.8981, 0.5, 0.8984, 0.5625, 0.375, 0.5312, 0.375, 0.5312, 0.375, 0.5625, 0.375, 0.5, 0.3448, 0.5312, 0.3451, 0.5312, 0.375, 0.5, 0.375, 0.5, 0.3448, 0.5312, 0.3451, 0.5312, 0.3451, 0.5, 0.3448, 0.5, 0.3448, 0.5312, 0.3451, 0.5312, 0.3451, 0.5, 0.3448, 0.5, 0.3146, 0.5, 0.2543, 0.5, 0.3146, 0.5, 0.8984, 0.5312, 0.8981, 0.5312, 0.9213, 0.5, 0.9218, 0.5625, 0.375, 0.5625, 0.3454, 0.5625, 0.3454, 0.5625, 0.375, 0.5, 0.6394, 0.5312, 0.6394, 0.5312, 0.667, 0.5, 0.667, 0.5, 0.1106, 0.5, 0.08298, 0.5, 0.08298, 0.5, 0.1106, 0.5937, 0.667, 0.5938, 0.6394, 0.5938, 0.6394, 0.5937, 0.667, 0.5, 0.584, 0.5313, 0.584, 0.5313, 0.584, 0.5, 0.584, 0.5625, 0.8299, 0.5625, 0.7848, 0.5625, 0.7848, 0.5625, 0.8299, 0.5625, 0.7848, 0.5312, 0.7831, 0.5312, 0.7097, 0.5625, 0.7122, 0.5, 0.166, 0.5, 0.1383, 0.5, 0.1383, 0.5, 0.166, 0.5625, 0.5656, 0.5312, 0.5677, 0.5312, 0.4924, 0.5625, 0.4905, 0.5, 0.1803, 0.5, 0.166, 0.5, 0.166, 0.5, 0.1803, 0.5, 0.6947, 0.5312, 0.6947, 0.5312, 0.7097, 0.5, 0.7073, 0.5, 0.8282, 0.5312, 0.8291, 0.5312, 0.875, 0.5, 0.875, 0.5, 0.5698, 0.5312, 0.5677, 0.5313, 0.584, 0.5, 0.584, 0.5, 0.6117, 0.5312, 0.6117, 0.5312, 0.6394, 0.5, 0.6394, 0.5, 0.04254, 0.4891, 0.0, 0.4891, 0.0, 0.5, 0.04254, 0.5625, 0.375, 0.5312, 0.375, 0.5312, 0.375, 0.5625, 0.375, 0.5312, 0.3451, 0.5, 0.3448, 0.5, 0.3448, 0.5312, 0.3451, 0.5938, 0.6947, 0.5937, 0.667, 0.5937, 0.667, 0.5938, 0.6947, 0.5, 0.667, 0.5312, 0.667, 0.5312, 0.667, 0.5, 0.667, 0.5, 0.9686, 0.5, 0.9218, 0.5, 0.9218, 0.5, 0.9686, 0.5, 0.4346, 0.5312, 0.4337, 0.5312, 0.4924, 0.5, 0.4942, 0.5, 0.667, 0.5312, 0.667, 0.5312, 0.6947, 0.5, 0.6947, 0.5312, 0.667, 0.5312, 0.6947, 0.5312, 0.6947, 0.5312, 0.667, 0.5, 0.6947, 0.5, 0.667, 0.5, 0.667, 0.5, 0.6947, 0.5312, 0.6947, 0.5, 0.6947, 0.5, 0.6947, 0.5312, 0.6947, 0.5313, 0.584, 0.5312, 0.6117, 0.5312, 0.6117, 0.5313, 0.584, 0.5, 0.6117, 0.5, 0.584, 0.5, 0.584, 0.5, 0.6117, 0.5313, 0.584, 0.5312, 0.6117, 0.5312, 0.6117, 0.5313, 0.584, 0.5312, 0.6117, 0.5, 0.6117, 0.5, 0.6117, 0.5312, 0.6117, 0.5, 0.584, 0.5313, 0.584, 0.5312, 0.6117, 0.5, 0.6117, 0.5, 0.6117, 0.5, 0.584, 0.5, 0.584, 0.5, 0.6117, 0.5312, 0.6117, 0.5, 0.6117, 0.5, 0.6117, 0.5312, 0.6117, 0.5, 0.584, 0.5313, 0.584, 0.5313, 0.584, 0.5, 0.584, 0.5, 0.05532, 0.5, 0.04254, 0.5, 0.04254, 0.5, 0.05532, 0.5, 0.9218, 0.5312, 0.9213, 0.5312, 0.9213, 0.5, 0.9218, 0.5, 0.3448, 0.5, 0.3146, 0.5, 0.3146, 0.5, 0.3448, 0.5938, 0.584, 0.5938, 0.5641, 0.5938, 0.5641, 0.5938, 0.584, 0.5938, 0.7138, 0.5938, 0.6947, 0.5938, 0.6947, 0.5938, 0.7138, 0.5625, 0.6394, 0.5938, 0.6394, 0.5937, 0.667, 0.5625, 0.667, 0.5625, 0.584, 0.5938, 0.584, 0.5938, 0.6117, 0.5625, 0.6117, 0.5938, 0.5641, 0.577, 0.4885, 0.577, 0.4885, 0.5938, 0.5641, 0.5625, 0.7848, 0.575, 0.7864, 0.575, 0.7864, 0.5625, 0.7848, 0.5, 0.08298, 0.5, 0.05532, 0.5, 0.05532, 0.5, 0.08298, 0.5625, 0.8979, 0.5625, 0.875, 0.5625, 0.875, 0.5625, 0.8979, 0.5312, 0.9213, 0.5312, 0.8981, 0.5312, 0.8981, 0.5312, 0.9213, 0.5625, 0.6947, 0.5938, 0.6947, 0.5938, 0.7138, 0.5625, 0.7122, 0.5625, 0.5656, 0.5938, 0.5641, 0.5938, 0.584, 0.5625, 0.584, 0.577, 0.4885, 0.5625, 0.4905, 0.5625, 0.4905, 0.577, 0.4885, 0.5625, 0.667, 0.5937, 0.667, 0.5938, 0.6947, 0.5625, 0.6947, 0.5625, 0.3454, 0.5312, 0.3451, 0.5312, 0.3451, 0.5625, 0.3454, 0.575, 0.7864, 0.5938, 0.7138, 0.5938, 0.7138, 0.575, 0.7864, 0.5312, 0.8981, 0.5625, 0.8979, 0.5625, 0.8979, 0.5312, 0.8981, 0.5938, 0.6394, 0.5938, 0.6117, 0.5938, 0.6117, 0.5938, 0.6394, 0.5, 0.2543, 0.5, 0.1803, 0.5, 0.1803, 0.5625, 0.6117, 0.5938, 0.6117, 0.5938, 0.6394, 0.5625, 0.6394, 0.5625, 0.4327, 0.5625, 0.375, 0.5625, 0.375, 0.5625, 0.4327, 0.5, 0.1383, 0.5, 0.1106, 0.5, 0.1106, 0.5, 0.1383, 0.5, 0.9218, 0.5312, 0.9213, 0.5, 0.9218, 0.5, 0.2543, 0.5, 0.1803, 0.5, 0.1803, 0.5938, 0.6947, 0.5937, 0.667, 0.5937, 0.667, 0.5938, 0.6947, 0.5625, 0.7848, 0.5625, 0.7848, 0.5625, 0.7848, 0.5625, 0.7848, 0.5, 0.3448, 0.5, 0.3146, 0.5, 0.3146, 0.5, 0.3448, 0.5938, 0.584, 0.5938, 0.584, 0.5938, 0.584, 0.5938, 0.584, 0.5938, 0.6947, 0.5938, 0.6947, 0.5938, 0.6947, 0.5938, 0.6947, 0.5938, 0.5641, 0.5938, 0.5641, 0.5938, 0.5641, 0.5938, 0.5641, 0.577, 0.4885, 0.5625, 0.4905, 0.577, 0.4885, 0.5625, 0.7848, 0.575, 0.7864, 0.575, 0.7864, 0.5625, 0.7848, 0.575, 0.7864, 0.5938, 0.7138, 0.5938, 0.7138, 0.575, 0.7864, 0.5938, 0.6394, 0.5938, 0.6117, 0.5938, 0.6117, 0.5938, 0.6394, 0.5, 0.9686, 0.5, 0.9218, 0.5, 0.9218, 0.5, 0.9686, 0.5312, 0.9213, 0.5312, 0.8981, 0.5312, 0.8981, 0.5312, 0.9213, 0.5625, 0.375, 0.5625, 0.3454, 0.5625, 0.3454, 0.5625, 0.375, 0.5938, 0.6117, 0.5938, 0.584, 0.5938, 0.584, 0.5938, 0.6117, 0.5937, 0.667, 0.5938, 0.6394, 0.5938, 0.6394, 0.5937, 0.667, 0.5, 0.3146, 0.5, 0.2543, 0.5, 0.2543, 0.5, 0.3146, 0.5625, 0.8979, 0.5625, 0.875, 0.5625, 0.875, 0.5625, 0.8979, 0.5625, 0.375, 0.5625, 0.375, 0.5625, 0.375, 0.5625, 0.375, 0.5625, 0.3454, 0.5312, 0.3451, 0.5312, 0.3451, 0.5625, 0.3454, 0.5, 0.04254, 0.4891, 0.0, 0.4891, 0.0, 0.5, 0.04254, 0.5312, 0.3451, 0.5, 0.3448, 0.5, 0.3448, 0.5312, 0.3451, 0.5312, 0.8981, 0.5625, 0.8979, 0.5625, 0.8979, 0.5312, 0.8981, 0.8125, 0.6947, 0.875, 0.6947, 0.875, 0.7155, 0.8125, 0.7155, 0.5783, 0.346, 0.5941, 0.3465, 0.5951, 0.375, 0.5788, 0.375, 0.5759, 0.8307, 0.5894, 0.8315, 0.5914, 0.875, 0.5769, 0.875, 0.5938, 0.6117, 0.625, 0.6117, 0.625, 0.6394, 0.5938, 0.6394, 0.8125, 0.6117, 0.875, 0.6117, 0.875, 0.6394, 0.8125, 0.6394, 0.8125, 0.5626, 0.875, 0.5626, 0.875, 0.584, 0.8125, 0.584, 0.5779, 0.4317, 0.5933, 0.4307, 0.5915, 0.4865, 0.577, 0.4885, 0.5312, 0.04023, 0.5625, 0.03792, 0.5625, 0.03792, 0.5312, 0.04023, 0.5759, 0.9199, 0.5893, 0.919, 0.5871, 0.9629, 0.5748, 0.9647, 0.5937, 0.667, 0.625, 0.667, 0.625, 0.6947, 0.5938, 0.6947, 0.8125, 0.667, 0.875, 0.667, 0.875, 0.6947, 0.8125, 0.6947, 0.5, 0.04254, 0.5, 0.04254, 0.5, 0.04254, 0.5, 0.04254, 0.875, 0.7155, 0.875, 0.6947, 0.875, 0.6947, 0.875, 0.7155, 0.5312, 0.9213, 0.5625, 0.9207, 0.5625, 0.9665, 0.5312, 0.9676, 0.5938, 0.1859, 0.5625, 0.1844, 0.5625, 0.1844, 0.5938, 0.1859, 0.5, 0.04254, 0.5, 0.05532, 0.5, 0.05532, 0.5, 0.04254, 0.5312, 0.1823, 0.5, 0.1803, 0.5312, 0.1823, 0.6875, 0.667, 0.75, 0.667, 0.75, 0.6947, 0.6875, 0.6947, 0.5938, 0.5641, 0.625, 0.5627, 0.625, 0.584, 0.5938, 0.584, 0.6875, 0.6117, 0.75, 0.6117, 0.75, 0.6394, 0.6875, 0.6394, 0.5938, 0.6947, 0.625, 0.6947, 0.625, 0.7155, 0.5938, 0.7138, 0.625, 0.4519, 0.625, 0.5287, 0.5915, 0.4865, 0.5933, 0.4307, 0.5911, 0.261, 0.5768, 0.2588, 0.5768, 0.2588, 0.5911, 0.261, 0.5312, 0.2555, 0.5, 0.2543, 0.5312, 0.2555, 0.625, 0.3366, 0.625, 0.375, 0.5951, 0.375, 0.5941, 0.3465, 0.6875, 0.5627, 0.75, 0.5626, 0.75, 0.584, 0.6875, 0.584, 0.5937, 0.03621, 0.5625, 0.03792, 0.5625, 0.03792, 0.5937, 0.03621, 0.625, 0.9375, 0.625, 1.0, 0.5871, 0.9629, 0.5893, 0.919, 0.5625, 0.9665, 0.5748, 0.9647, 0.5748, 0.9647, 0.5625, 0.9665, 0.625, 0.8125, 0.625, 0.875, 0.5914, 0.875, 0.5894, 0.8315, 0.6875, 0.6947, 0.75, 0.6947, 0.75, 0.7155, 0.6875, 0.7155, 0.6875, 0.584, 0.75, 0.584, 0.75, 0.6117, 0.6875, 0.6117, 0.625, 0.1874, 0.5938, 0.1859, 0.5938, 0.1859, 0.625, 0.1874, 0.5, 0.1803, 0.5, 0.166, 0.5, 0.166, 0.5, 0.1803, 0.8125, 0.584, 0.875, 0.584, 0.875, 0.6117, 0.8125, 0.6117, 0.5938, 0.584, 0.625, 0.584, 0.625, 0.6117, 0.5938, 0.6117, 0.6875, 0.6394, 0.75, 0.6394, 0.75, 0.667, 0.6875, 0.667, 0.875, 0.584, 0.875, 0.5626, 0.875, 0.5626, 0.875, 0.584, 0.8125, 0.6394, 0.875, 0.6394, 0.875, 0.667, 0.8125, 0.667, 0.5938, 0.6394, 0.625, 0.6394, 0.625, 0.667, 0.5937, 0.667, 0.875, 0.6117, 0.875, 0.584, 0.875, 0.584, 0.875, 0.6117, 0.7813, 0.6394, 0.8125, 0.6394, 0.8125, 0.667, 0.7812, 0.667, 0.7812, 0.584, 0.8125, 0.584, 0.8125, 0.6117, 0.7812, 0.6117, 0.625, 0.9062, 0.625, 0.9375, 0.5893, 0.919, 0.5903, 0.897, 0.625, 0.2213, 0.625, 0.2981, 0.5931, 0.318, 0.5911, 0.261, 0.5312, 0.2555, 0.5625, 0.2567, 0.5625, 0.3158, 0.5312, 0.3152, 0.5312, 0.8981, 0.5625, 0.8979, 0.5625, 0.9207, 0.5312, 0.9213, 0.7812, 0.667, 0.8125, 0.667, 0.8125, 0.6947, 0.7812, 0.6947, 0.5764, 0.8974, 0.5903, 0.897, 0.5893, 0.919, 0.5759, 0.9199, 0.7812, 0.5626, 0.8125, 0.5626, 0.8125, 0.584, 0.7812, 0.584, 0.7812, 0.6117, 0.8125, 0.6117, 0.8125, 0.6394, 0.7813, 0.6394, 0.5768, 0.2588, 0.5911, 0.261, 0.5931, 0.318, 0.5778, 0.3169, 0.7812, 0.6947, 0.8125, 0.6947, 0.8125, 0.7155, 0.7812, 0.7155, 0.75, 0.6947, 0.7812, 0.6947, 0.7812, 0.7155, 0.75, 0.7155, 0.75, 0.6117, 0.7812, 0.6117, 0.7813, 0.6394, 0.75, 0.6394, 0.75, 0.5626, 0.7812, 0.5626, 0.7812, 0.584, 0.75, 0.584, 0.5769, 0.875, 0.5914, 0.875, 0.5903, 0.897, 0.5764, 0.8974, 0.75, 0.667, 0.7812, 0.667, 0.7812, 0.6947, 0.75, 0.6947, 0.625, 0.875, 0.625, 0.9062, 0.5903, 0.897, 0.5914, 0.875, 0.75, 0.584, 0.7812, 0.584, 0.7812, 0.6117, 0.75, 0.6117, 0.75, 0.6394, 0.7813, 0.6394, 0.7812, 0.667, 0.75, 0.667, 0.625, 0.2981, 0.625, 0.3366, 0.5941, 0.3465, 0.5931, 0.318, 0.5312, 0.3152, 0.5625, 0.3158, 0.5625, 0.3454, 0.5312, 0.3451, 0.5778, 0.3169, 0.5931, 0.318, 0.5941, 0.3465, 0.5783, 0.346, 0.5, 0.3146, 0.5312, 0.3152, 0.5312, 0.3451, 0.5, 0.3448, 0.5, 0.2543, 0.5312, 0.2555, 0.5312, 0.3152, 0.5, 0.3146, 0.875, 0.6947, 0.875, 0.667, 0.875, 0.667, 0.875, 0.6947, 0.5, 0.1383, 0.5, 0.1106, 0.5, 0.1106, 0.5, 0.1383, 0.5, 0.9686, 0.5312, 0.9676, 0.5312, 0.9676, 0.5, 0.9686, 0.5, 0.1803, 0.5, 0.1803, 0.5, 0.1803, 0.5, 0.1803, 0.5625, 0.03792, 0.5937, 0.03621, 0.5937, 0.03621, 0.5625, 0.03792, 0.875, 0.6394, 0.875, 0.6117, 0.875, 0.6117, 0.875, 0.6394, 0.5, 0.1803, 0.5, 0.1803, 0.5, 0.1803, 0.5, 0.1803, 0.5312, 0.9213, 0.5312, 0.9676, 0.5, 0.9686, 0.5, 0.04254, 0.5312, 0.04023, 0.5312, 0.04023, 0.5, 0.04254, 0.5625, 0.3158, 0.5778, 0.3169, 0.5783, 0.346, 0.5625, 0.3454, 0.5625, 0.875, 0.5769, 0.875, 0.5764, 0.8974, 0.5625, 0.8979, 0.5625, 0.2567, 0.5768, 0.2588, 0.5778, 0.3169, 0.5625, 0.3158, 0.5625, 0.8979, 0.5764, 0.8974, 0.5759, 0.9199, 0.5625, 0.9207, 0.875, 0.667, 0.875, 0.6394, 0.875, 0.6394, 0.875, 0.667, 0.5, 0.166, 0.5, 0.1803, 0.5, 0.1803, 0.5, 0.166, 0.5874, 0.788, 0.575, 0.7864, 0.5938, 0.7138, 0.625, 0.7155, 0.5312, 0.04023, 0.5, 0.04254, 0.5, 0.04254, 0.5312, 0.04023, 0.625, 0.2213, 0.5911, 0.261, 0.5911, 0.261, 0.625, 0.2213, 0.625, 0.5627, 0.5938, 0.5641, 0.577, 0.4885, 0.5915, 0.4865, 0.5, 0.04254, 0.5, 0.04254, 0.5, 0.04254, 0.5, 0.04254, 0.5625, 0.9207, 0.5759, 0.9199, 0.5748, 0.9647, 0.5625, 0.9665, 0.5937, 0.03621, 0.625, 0.03449, 0.5937, 0.03621, 0.5625, 0.4327, 0.5779, 0.4317, 0.5625, 0.4905, 0.5625, 0.1844, 0.5312, 0.1823, 0.5312, 0.1823, 0.5625, 0.1844, 0.5, 0.08298, 0.5, 0.1106, 0.5, 0.1106, 0.5, 0.08298, 0.5625, 0.8299, 0.5759, 0.8307, 0.5769, 0.875, 0.5625, 0.875, 0.5625, 0.3454, 0.5783, 0.346, 0.5788, 0.375, 0.5625, 0.375, 0.5, 0.1383, 0.5, 0.1106, 0.5, 0.1106, 0.5, 0.1383, 0.5, 0.1803, 0.5, 0.166, 0.5, 0.166, 0.5, 0.1803, 0.5, 0.05532, 0.5, 0.04254, 0.5, 0.04254, 0.5, 0.05532, 0.5, 0.08298, 0.5, 0.05532, 0.5, 0.05532, 0.5, 0.08298, 0.5, 0.1106, 0.5, 0.08298, 0.5, 0.08298, 0.5, 0.1106, 0.5, 0.166, 0.5, 0.1383, 0.5, 0.1383, 0.5, 0.166, 0.5938, 0.08298, 0.625, 0.08298, 0.625, 0.1106, 0.5938, 0.1106, 0.5937, 0.166, 0.625, 0.166, 0.625, 0.1874, 0.5938, 0.1859, 0.5938, 0.1383, 0.625, 0.1383, 0.625, 0.166, 0.5937, 0.166, 0.625, 0.03449, 0.625, 0.05532, 0.5938, 0.05532, 0.5312, 0.04023, 0.5625, 0.03792, 0.5625, 0.05532, 0.5312, 0.05532, 0.5313, 0.1383, 0.5625, 0.1383, 0.5625, 0.166, 0.5312, 0.166, 0.5312, 0.08298, 0.5625, 0.08298, 0.5625, 0.1106, 0.5312, 0.1106, 0.5312, 0.166, 0.5625, 0.166, 0.5625, 0.1844, 0.5312, 0.1823, 0.5312, 0.1106, 0.5625, 0.1106, 0.5625, 0.1383, 0.5313, 0.1383, 0.5938, 0.1106, 0.625, 0.1106, 0.625, 0.1383, 0.5938, 0.1383, 0.5312, 0.05532, 0.5625, 0.05532, 0.5625, 0.08298, 0.5312, 0.08298, 0.5938, 0.05532, 0.625, 0.05532, 0.625, 0.08298, 0.5938, 0.08298, 0.5, 0.05532, 0.5312, 0.05532, 0.5312, 0.08298, 0.5, 0.08298, 0.5, 0.1106, 0.5312, 0.1106, 0.5313, 0.1383, 0.5, 0.1383, 0.5, 0.166, 0.5312, 0.166, 0.5, 0.1803, 0.5, 0.08298, 0.5312, 0.08298, 0.5312, 0.1106, 0.5, 0.1106, 0.5, 0.1383, 0.5313, 0.1383, 0.5312, 0.166, 0.5, 0.166, 0.5, 0.04254, 0.5312, 0.04023, 0.5312, 0.05532, 0.5, 0.05532, 0.5625, 0.05532, 0.5938, 0.05532, 0.5938, 0.08298, 0.5625, 0.08298, 0.5625, 0.03792, 0.5937, 0.03621, 0.5938, 0.05532, 0.5625, 0.05532, 0.5625, 0.1383, 0.5938, 0.1383, 0.5937, 0.166, 0.5625, 0.166, 0.5625, 0.166, 0.5937, 0.166, 0.5938, 0.1859, 0.5625, 0.1844, 0.5312, 0.04023, 0.5, 0.04254, 0.5, 0.04254, 0.5312, 0.04023, 0.5871, 0.9629, 0.625, 1.0, 0.625, 1.0, 0.5871, 0.9629, 0.5312, 0.9676, 0.5625, 0.9665, 0.5625, 0.9665, 0.5312, 0.9676, 0.5625, 0.03792, 0.5312, 0.04023, 0.5312, 0.04023, 0.5625, 0.03792, 0.5625, 0.03792, 0.5312, 0.04023, 0.5312, 0.04023, 0.5625, 0.03792, 0.5, 0.04254, 0.4891, 0.0, 0.4891, 0.0, 0.5, 0.04254, 0.625, 0.03449, 0.5937, 0.03621, 0.5937, 0.03621, 0.625, 0.03449, 0.5748, 0.9647, 0.5871, 0.9629, 0.5871, 0.9629, 0.5748, 0.9647, 0.5312, 0.9676, 0.5625, 0.9665, 0.5625, 0.9665, 0.5312, 0.9676, 0.5871, 0.9629, 0.625, 1.0, 0.625, 1.0, 0.5871, 0.9629, 0.5952, 0.0, 0.6079, 0.0, 0.5937, 0.03621, 0.5365, 0.0, 0.5625, 0.0, 0.5625, 0.03792, 0.5312, 0.04023, 0.5105, 0.0, 0.5365, 0.0, 0.5312, 0.04023, 0.5, 0.04254, 0.5825, 0.0, 0.5952, 0.0, 0.5937, 0.03621, 0.5625, 0.03792, 0.5937, 0.03621, 0.5625, 0.03792, 0.5625, 0.03792, 0.5937, 0.03621, 0.5625, 0.9665, 0.5748, 0.9647, 0.5748, 0.9647, 0.5625, 0.9665, 0.5, 0.9686, 0.5312, 0.9676, 0.5312, 0.9676, 0.5, 0.9686, 0.5105, 0.0, 0.5, 0.04254, 0.5, 0.04254, 0.5105, 0.0, 0.625, 0.03449, 0.5937, 0.03621, 0.625, 0.03449, 0.5748, 0.9647, 0.5871, 0.9629, 0.5871, 0.9629, 0.5748, 0.9647, 0.5312, 0.1823, 0.5625, 0.1844, 0.5625, 0.1844, 0.5312, 0.1823, 0.5938, 0.1859, 0.625, 0.1874, 0.625, 0.1874, 0.5938, 0.1859, 0.5, 0.2543, 0.5, 0.2543, 0.5, 0.2543, 0.5, 0.2543, 0.5312, 0.2555, 0.5, 0.2543, 0.5, 0.2543, 0.5312, 0.2555, 0.5768, 0.2588, 0.5625, 0.2567, 0.5625, 0.2567, 0.5768, 0.2588, 0.5, 0.04254, 0.4891, 0.0, 0.4891, 0.0, 0.5, 0.04254, 0.5768, 0.2588, 0.5625, 0.2567, 0.5625, 0.2567, 0.5768, 0.2588, 0.5625, 0.2567, 0.5312, 0.2555, 0.5312, 0.2555, 0.5625, 0.2567, 0.5312, 0.1823, 0.5625, 0.1844, 0.5625, 0.1844, 0.5312, 0.1823, 0.5625, 0.1844, 0.5938, 0.1859, 0.5938, 0.1859, 0.5625, 0.1844, 0.5938, 0.1859, 0.625, 0.1874, 0.625, 0.1874, 0.5938, 0.1859, 0.5, 0.1803, 0.5312, 0.1823, 0.5312, 0.1823, 0.5, 0.1803, 0.5, 0.2543, 0.5, 0.1803, 0.5, 0.1803, 0.5, 0.2543, 0.5312, 0.2555, 0.5, 0.2543, 0.5312, 0.1823, 0.5768, 0.2588, 0.5625, 0.2567, 0.5625, 0.1844, 0.5938, 0.1859, 0.5625, 0.2567, 0.5312, 0.2555, 0.5312, 0.1823, 0.5625, 0.1844, 0.5911, 0.261, 0.5768, 0.2588, 0.5938, 0.1859, 0.625, 0.1874, 0.5911, 0.261, 0.5768, 0.2588, 0.5768, 0.2588, 0.5911, 0.261, 0.5625, 0.2567, 0.5312, 0.2555, 0.5312, 0.2555, 0.5625, 0.2567, 0.5, 0.2543, 0.5, 0.2543, 0.5, 0.2543, 0.5, 0.2543, 0.625, 0.2213, 0.5911, 0.261, 0.5911, 0.261, 0.625, 0.2213, 0.5625, 0.1844, 0.5938, 0.1859, 0.5938, 0.1859, 0.5625, 0.1844, 0.5, 0.1803, 0.5312, 0.1823, 0.5, 0.1803, 0.5, 0.1803, 0.5, 0.1803, 0.5, 0.1803, 0.5, 0.1803, 0.5, 0.08298, 0.5, 0.08298, 0.5, 0.08298, 0.5, 0.08298, 0.5, 0.166, 0.5, 0.1803, 0.5, 0.1803, 0.5, 0.166, 0.5, 0.1106, 0.5, 0.1106, 0.5, 0.1106, 0.5, 0.1106, 0.5, 0.04254, 0.5, 0.05532, 0.5, 0.05532, 0.5, 0.04254, 0.5, 0.1106, 0.5, 0.1106, 0.5, 0.1106, 0.5, 0.1106, 0.5, 0.1383, 0.5, 0.166, 0.5, 0.166, 0.5, 0.1383, 0.5, 0.08298, 0.5, 0.05532, 0.5, 0.05532, 0.5, 0.08298, 0.5, 0.1106, 0.5, 0.1383, 0.5, 0.1383, 0.5, 0.1106, 0.5, 0.05532, 0.5, 0.08298, 0.5, 0.08298, 0.5, 0.05532, 0.5, 0.166, 0.5, 0.1383, 0.5, 0.1383, 0.5, 0.166, 0.5, 0.1803, 0.5, 0.1803, 0.5, 0.1803, 0.5, 0.1803, 0.5, 0.1106, 0.5, 0.08298, 0.5, 0.08298, 0.5, 0.1106, 0.5, 0.1383, 0.5, 0.166, 0.5, 0.166, 0.5, 0.1383, 0.5, 0.05532, 0.5, 0.04254, 0.5, 0.04254, 0.5, 0.05532, 0.5, 0.2543, 0.5, 0.1803, 0.5, 0.1803, 0.5, 0.2543, 0.5, 0.1803, 0.5, 0.2543, 0.5, 0.2543, 0.5, 0.1803, 0.5, 0.1803, 0.5, 0.1803, 0.5, 0.1803, 0.5, 0.1803, 0.5, 0.2543, 0.5, 0.1803, 0.5, 0.1803, 0.5, 0.2543, 0.5, 0.04254, 0.5, 0.04254, 0.5, 0.04254, 0.5, 0.04254, 0.5, 0.9686, 0.5, 0.9686, 0.5, 0.9686, 0.5, 0.04254, 0.4891, 0.0, 0.4891, 0.0, 0.5, 0.04254, 0.5, 0.04254, 0.5, 0.04254, 0.5, 0.04254, 0.5, 0.04254, 0.5, 0.04254, 0.5, 0.04254, 0.5, 0.04254, 0.5, 0.04254, 0.5, 0.04254, 0.5, 0.04254, 0.5, 0.04254, 0.5, 0.04254, 0.0, 0.0, 0.0, 0.0, 0.0, 0.0, 0.0, 0.0, 0.0, 0.0, 0.0, 0.0, 0.0, 0.0, 0.0, 0.0, 0.5105, 0.0, 0.5105, 0.0, 0.5105, 0.0, 0.5105, 0.0, 0.4891, 0.0, 0.4891, 0.0, 0.4891, 0.0, 0.4891, 0.0, 0.5105, 0.0, 0.5105, 0.0, 0.5105, 0.0, 0.5105, 0.0, 0.5625, 0.1106, 0.5625, 0.08298, 0.5625, 0.08298, 0.5625, 0.1106, 0.5625, 0.1383, 0.5625, 0.1383, 0.5625, 0.1383, 0.5625, 0.1383, 0.5938, 0.1383, 0.5625, 0.1383, 0.5625, 0.1383, 0.5938, 0.1383, 0.5625, 0.1383, 0.5625, 0.1106, 0.5625, 0.1106, 0.5625, 0.1383, 0.5938, 0.08298, 0.5938, 0.1106, 0.5938, 0.1106, 0.5938, 0.08298, 0.5625, 0.08298, 0.5938, 0.08298, 0.5938, 0.08298, 0.5625, 0.08298, 0.5938, 0.1106, 0.5938, 0.1383, 0.5938, 0.1383, 0.5938, 0.1106, 0.5938, 0.08298, 0.5938, 0.1106, 0.5938, 0.1106, 0.5938, 0.08298, 0.5938, 0.1106, 0.5938, 0.1383, 0.5938, 0.1383, 0.5938, 0.1106, 0.5938, 0.1383, 0.5625, 0.1383, 0.5625, 0.1383, 0.5938, 0.1383, 0.5625, 0.1383, 0.5625, 0.1106, 0.5625, 0.1106, 0.5625, 0.1383, 0.5938, 0.08298, 0.5938, 0.1106, 0.5938, 0.1106, 0.5938, 0.08298, 0.5625, 0.08298, 0.5938, 0.08298, 0.5938, 0.08298, 0.5625, 0.08298, 0.5625, 0.1383, 0.5625, 0.1383, 0.5625, 0.1383, 0.5625, 0.1383, 0.5625, 0.08298, 0.5625, 0.08298, 0.5625, 0.08298, 0.5625, 0.08298, 0.5625, 0.1383, 0.5625, 0.1383, 0.5625, 0.1383, 0.5625, 0.1383, 0.5938, 0.1106, 0.5938, 0.1383, 0.5938, 0.1383, 0.5938, 0.1106, 0.5625, 0.08298, 0.5625, 0.08298, 0.5625, 0.08298, 0.5625, 0.08298, 0.5625, 0.1106, 0.5625, 0.08298, 0.5625, 0.08298, 0.5625, 0.1106, 0.5625, 0.1106, 0.5625, 0.1383, 0.5625, 0.1383, 0.5625, 0.1106, 0.5625, 0.1383, 0.5625, 0.1383, 0.5625, 0.1383, 0.5625, 0.1383, 0.5625, 0.1106, 0.5625, 0.08298, 0.5625, 0.08298, 0.5625, 0.1106, 0.5625, 0.1383, 0.5625, 0.1383, 0.5625, 0.1383, 0.5625, 0.1383, 0.5625, 0.08298, 0.5625, 0.08298, 0.5625, 0.08298, 0.5625, 0.08298, 0.5625, 0.1383, 0.5625, 0.1106, 0.5625, 0.1106, 0.5625, 0.1383, 0.5625, 0.1383, 0.5625, 0.1106, 0.5625, 0.1106, 0.5625, 0.1383, 0.5625, 0.1106, 0.5625, 0.08298, 0.5625, 0.08298, 0.5625, 0.1106, 0.5625, 0.1383, 0.5625, 0.1383, 0.5625, 0.1383, 0.5625, 0.1383, 0.5938, 0.1383, 0.5625, 0.1383, 0.5625, 0.1383, 0.5938, 0.1383, 0.5625, 0.1106, 0.5625, 0.08298, 0.5625, 0.08298, 0.5625, 0.1106, 0.5625, 0.08298, 0.5625, 0.08298, 0.5625, 0.08298, 0.5625, 0.08298, 0.5625, 0.08298, 0.5938, 0.08298, 0.5938, 0.08298, 0.5625, 0.08298, 0.5625, 0.08298, 0.5625, 0.1106, 0.5625, 0.1106, 0.5625, 0.08298, 0.5625, 0.08298, 0.5625, 0.1106, 0.5625, 0.1106, 0.5625, 0.08298, 0.5625, 0.08298, 0.5625, 0.1106, 0.5625, 0.1106, 0.5625, 0.08298, 0.5625, 0.1106, 0.5625, 0.1383, 0.5625, 0.1383, 0.5625, 0.1106, 0.5625, 0.1106, 0.5625, 0.1383, 0.5625, 0.1383, 0.5625, 0.1106, 0.5938, 0.1383, 0.5872, 0.1383, 0.5868, 0.1102, 0.5938, 0.1106, 0.5625, 0.08298, 0.5625, 0.08298, 0.5625, 0.08298, 0.5625, 0.08298, 0.5625, 0.1383, 0.5625, 0.1383, 0.5625, 0.1383, 0.5625, 0.1383, 0.5625, 0.08298, 0.5625, 0.08298, 0.5625, 0.08298, 0.5625, 0.08298, 0.5938, 0.1106, 0.5938, 0.1383, 0.5938, 0.1383, 0.5938, 0.1106, 0.5938, 0.08298, 0.5625, 0.08298, 0.5625, 0.08298, 0.5938, 0.08298, 0.5938, 0.1383, 0.5938, 0.1106, 0.5938, 0.1106, 0.5938, 0.1383, 0.5625, 0.1383, 0.5625, 0.1383, 0.5625, 0.1383, 0.5625, 0.1383, 0.5625, 0.1383, 0.5625, 0.1383, 0.5625, 0.1383, 0.5625, 0.1383, 0.5625, 0.08298, 0.5625, 0.08298, 0.5625, 0.08298, 0.5625, 0.08298, 0.5625, 0.08298, 0.5938, 0.08298, 0.5938, 0.08298, 0.5625, 0.08298, 0.5625, 0.08298, 0.5938, 0.08298, 0.5938, 0.08298, 0.5625, 0.08298, 0.5938, 0.1383, 0.5938, 0.1383, 0.5938, 0.1383, 0.5938, 0.1383, 0.5625, 0.1106, 0.5625, 0.1106, 0.5625, 0.1106, 0.5625, 0.1106, 0.5625, 0.1106, 0.5625, 0.08298, 0.5625, 0.08298, 0.5625, 0.1106, 0.5625, 0.08298, 0.5625, 0.08298, 0.5625, 0.08298, 0.5625, 0.08298, 0.5625, 0.08298, 0.5625, 0.08298, 0.5625, 0.08298, 0.5625, 0.08298, 0.5625, 0.08298, 0.5625, 0.08298, 0.5625, 0.08298, 0.5625, 0.08298, 0.5625, 0.1106, 0.5625, 0.08298, 0.5625, 0.08298, 0.5625, 0.1106, 0.5625, 0.08298, 0.5625, 0.1106, 0.5625, 0.1106, 0.5625, 0.08298, 0.5625, 0.1383, 0.5625, 0.1106, 0.5625, 0.1106, 0.5625, 0.1383, 0.5625, 0.1106, 0.5625, 0.1383, 0.5625, 0.1383, 0.5625, 0.1106, 0.5625, 0.1106, 0.5625, 0.1106, 0.5625, 0.1106, 0.5625, 0.1106, 0.5625, 0.1383, 0.5625, 0.1106, 0.5625, 0.1106, 0.5625, 0.1383, 0.5625, 0.1383, 0.5625, 0.1383, 0.5625, 0.1383, 0.5625, 0.1383, 0.5938, 0.1383, 0.5625, 0.1383, 0.5625, 0.1383, 0.5938, 0.1383, 0.5625, 0.1383, 0.5938, 0.1383, 0.5938, 0.1383, 0.5625, 0.1383, 0.5625, 0.1383, 0.5625, 0.1383, 0.5625, 0.1383, 0.5625, 0.1383, 0.5938, 0.1106, 0.5938, 0.08298, 0.5938, 0.08298, 0.5938, 0.1106, 0.5938, 0.1383, 0.5625, 0.1383, 0.5625, 0.1383, 0.5938, 0.1383, 0.5938, 0.1106, 0.5938, 0.1383, 0.5938, 0.1383, 0.5938, 0.1106, 0.5938, 0.08298, 0.5938, 0.1106, 0.5938, 0.1106, 0.5938, 0.08298, 0.5938, 0.08298, 0.5938, 0.08298, 0.5938, 0.08298, 0.5938, 0.08298, 0.5938, 0.1383, 0.5938, 0.1383, 0.5938, 0.1383, 0.5938, 0.1383, 0.5938, 0.08298, 0.5938, 0.08298, 0.5938, 0.08298, 0.5938, 0.08298, 0.5938, 0.08298, 0.5938, 0.1106, 0.5938, 0.1106, 0.5938, 0.08298, 0.5938, 0.1383, 0.5938, 0.1383, 0.5938, 0.1383, 0.5938, 0.1383, 0.5938, 0.08298, 0.5938, 0.08298, 0.5938, 0.08298, 0.5938, 0.08298, 0.5938, 0.1383, 0.5938, 0.1383, 0.5938, 0.1383, 0.5938, 0.1383, 0.5938, 0.08298, 0.5938, 0.08298, 0.5938, 0.08298, 0.5938, 0.08298, 0.5, 0.166, 0.5, 0.1383, 0.5, 0.1383, 0.5, 0.166, 0.5, 0.166, 0.5, 0.166, 0.5, 0.166, 0.5, 0.166, 0.5, 0.166, 0.5, 0.1383, 0.5, 0.1383, 0.5, 0.166, 0.5, 0.1383, 0.5, 0.1383, 0.5, 0.1383, 0.5, 0.1383, 0.5, 0.1803, 0.5, 0.166, 0.5, 0.166, 0.5, 0.1803, 0.5, 0.166, 0.5, 0.166, 0.5, 0.166, 0.5, 0.166, 0.5, 0.1803, 0.5, 0.1803, 0.5, 0.1803, 0.5, 0.1803, 0.5, 0.1803, 0.5, 0.166, 0.5, 0.166, 0.5, 0.1803, 0.5, 0.1383, 0.5, 0.1106, 0.5, 0.1106, 0.5, 0.1383, 0.5, 0.1383, 0.5, 0.1106, 0.5, 0.1106, 0.5, 0.1383, 0.5, 0.1106, 0.5, 0.1383, 0.5, 0.1383, 0.5, 0.1106, 0.5, 0.1383, 0.5, 0.1383, 0.5, 0.1383, 0.5, 0.1383, 0.5, 0.1106, 0.5, 0.08298, 0.5, 0.08298, 0.5, 0.1106, 0.5, 0.08298, 0.5, 0.1106, 0.5, 0.1106, 0.5, 0.08298, 0.5, 0.08298, 0.5, 0.08298, 0.5, 0.08298, 0.5, 0.08298, 0.5, 0.1106, 0.5, 0.08298, 0.5, 0.08298, 0.5, 0.1106, 0.5, 0.08298, 0.5, 0.05532, 0.5, 0.05532, 0.5, 0.08298, 0.5, 0.05532, 0.5, 0.05532, 0.5, 0.05532, 0.5, 0.05532, 0.5, 0.08298, 0.5, 0.05532, 0.5, 0.05532, 0.5, 0.08298, 0.5, 0.05532, 0.5, 0.08298, 0.5, 0.08298, 0.5, 0.05532, 0.5, 0.05532, 0.5, 0.04254, 0.5, 0.04254, 0.5, 0.05532, 0.5, 0.04254, 0.5, 0.04254, 0.5, 0.04254, 0.5, 0.04254, 0.5, 0.05532, 0.5, 0.05532, 0.5, 0.05532, 0.5, 0.05532, 0.5, 0.05532, 0.5, 0.04254, 0.5, 0.04254, 0.5, 0.05532, 0.5, 0.04254, 0.5, 0.04254, 0.5, 0.04254, 0.5, 0.04254, 0.4891, 0.0, 0.4891, 0.0, 0.4891, 0.0, 0.4891, 0.0, 0.4891, 0.0, 0.5, 0.04254, 0.5, 0.04254, 0.4891, 0.0, 0.5, 0.04254, 0.5, 0.04254, 0.5, 0.04254, 0.5, 0.04254, 0.4891, 0.0, 0.4891, 0.0, 0.4891, 0.0, 0.4891, 0.0, 0.4891, 0.0, 0.4891, 0.0, 0.4891, 0.0, 0.4891, 0.0, 0.4891, 0.0, 0.4891, 0.0, 0.4891, 0.0, 0.5625, 0.08298, 0.5872, 0.08298, 0.5868, 0.1102, 0.5872, 0.1383, 0.5625, 0.1383, 0.5625, 0.1106, 0.5625, 0.08298, 0.5938, 0.08298, 0.5872, 0.08298, 0.5625, 0.08298, 0.5938, 0.1383, 0.5625, 0.1383, 0.5625, 0.1383, 0.5872, 0.1383, 0.5938, 0.1106, 0.5868, 0.1102, 0.5872, 0.08298, 0.5938, 0.08298, 0.5625, 0.7848, 0.575, 0.7864, 0.5759, 0.8307, 0.5625, 0.8299, 0.5625, 0.375, 0.5788, 0.375, 0.5779, 0.4317, 0.5625, 0.4327, 0.625, 0.6394, 0.6875, 0.6394, 0.6875, 0.667, 0.625, 0.667, 0.625, 0.584, 0.6875, 0.584, 0.6875, 0.6117, 0.625, 0.6117, 0.625, 0.6947, 0.6875, 0.6947, 0.6875, 0.7155, 0.625, 0.7155, 0.625, 0.75, 0.625, 0.8125, 0.5894, 0.8315, 0.5874, 0.788, 0.625, 0.5627, 0.6875, 0.5627, 0.6875, 0.584, 0.625, 0.584, 0.625, 0.375, 0.625, 0.4519, 0.5933, 0.4307, 0.5951, 0.375, 0.625, 0.6117, 0.6875, 0.6117, 0.6875, 0.6394, 0.625, 0.6394, 0.625, 0.667, 0.6875, 0.667, 0.6875, 0.6947, 0.625, 0.6947, 0.5788, 0.375, 0.5951, 0.375, 0.5933, 0.4307, 0.5779, 0.4317, 0.575, 0.7864, 0.5874, 0.788, 0.5894, 0.8315, 0.5759, 0.8307, 0.5625, 0.4327, 0.5625, 0.4905, 0.5625, 0.4905, 0.5625, 0.4327, 0.5625, 0.875, 0.5625, 0.875, 0.5625, 0.875, 0.5625, 0.875, 0.5625, 0.4905, 0.5625, 0.4327, 0.5625, 0.4327, 0.5625, 0.4905, 0.5, 0.375, 0.5312, 0.375, 0.5312, 0.4337, 0.5, 0.4346, 0.5, 0.7814, 0.5312, 0.7831, 0.5312, 0.8291, 0.5, 0.8282, 0.5625, 0.875, 0.5625, 0.8299, 0.5625, 0.8299, 0.5625, 0.875, 0.5312, 0.7831, 0.5625, 0.7848, 0.5625, 0.8299, 0.5312, 0.8291, 0.5312, 0.375, 0.5625, 0.375, 0.5625, 0.4327, 0.5312, 0.4337, 0.5625, 0.875, 0.5625, 0.8299, 0.5625, 0.8299, 0.5625, 0.875, 0.5625, 0.875, 0.5625, 0.8299, 0.5625, 0.8299, 0.5625, 0.875, 0.5625, 0.8299, 0.5625, 0.875, 0.5625, 0.875, 0.5625, 0.8299, 0.5625, 0.8299, 0.5625, 0.8299, 0.5625, 0.8299, 0.5625, 0.8299, 0.5625, 0.8299, 0.5625, 0.7848, 0.5625, 0.7848, 0.5625, 0.8299, 0.5625, 0.7848, 0.5625, 0.8299, 0.5625, 0.8299, 0.5625, 0.7848, 0.5625, 0.8299, 0.5625, 0.8299, 0.5625, 0.8299, 0.5625, 0.8299, 0.5625, 0.8299, 0.5625, 0.7848, 0.5625, 0.7848, 0.5625, 0.8299, 0.5625, 0.4327, 0.5625, 0.4327, 0.5625, 0.4327, 0.5625, 0.4327, 0.5625, 0.375, 0.5625, 0.4327, 0.5625, 0.4327, 0.5625, 0.375, 0.5625, 0.4327, 0.5625, 0.375, 0.5625, 0.375, 0.5625, 0.4327, 0.5625, 0.4327, 0.5625, 0.4327, 0.5625, 0.4327, 0.5625, 0.4327, 0.5625, 0.4327, 0.5625, 0.375, 0.5625, 0.375, 0.5625, 0.4327, 0.5625, 0.375, 0.5625, 0.375, 0.5625, 0.375, 0.5625, 0.375, 0.5625, 0.375, 0.5625, 0.4327, 0.5625, 0.4327, 0.5625, 0.375, 0.5625, 0.4327, 0.5625, 0.375, 0.5625, 0.375, 0.5625, 0.4327, 0.5625, 0.4905, 0.5625, 0.4327, 0.5625, 0.4327, 0.5625, 0.4905, 0.5625, 0.4327, 0.5625, 0.4327, 0.5625, 0.4327, 0.5625, 0.4327, 0.5625, 0.4905, 0.5625, 0.4905, 0.5625, 0.4905, 0.5625, 0.4905, 0.5625, 0.4905, 0.5625, 0.4327, 0.5625, 0.4327, 0.5625, 0.4905, 0.575, 0.7864, 0.5938, 0.7138, 0.5938, 0.7138, 0.575, 0.7864, 0.5938, 0.7138, 0.5938, 0.7138, 0.5938, 0.7138, 0.5938, 0.7138, 0.5938, 0.7138, 0.575, 0.7864, 0.575, 0.7864, 0.5938, 0.7138, 0.575, 0.7864, 0.575, 0.7864, 0.575, 0.7864, 0.575, 0.7864, 0.5938, 0.7138, 0.575, 0.7864, 0.575, 0.7864, 0.5938, 0.7138, 0.575, 0.7864, 0.575, 0.7864, 0.575, 0.7864, 0.5938, 0.7138, 0.575, 0.7864, 0.575, 0.7864, 0.5938, 0.7138, 0.5938, 0.7138, 0.5938, 0.7138, 0.5938, 0.7138, 0.5938, 0.7138, 0.575, 0.7864, 0.575, 0.7864, 0.575, 0.7864, 0.575, 0.7864, 0.575, 0.7864, 0.575, 0.7864, 0.575, 0.7864, 0.575, 0.7864, 0.575, 0.7864, 0.575, 0.7864, 0.575, 0.7864, 0.575, 0.7864, 0.575, 0.7864, 0.575, 0.7864, 0.575, 0.7864, 0.575, 0.7864, 0.5938, 0.5641, 0.577, 0.4885, 0.577, 0.4885, 0.5938, 0.5641, 0.5938, 0.5641, 0.577, 0.4885, 0.577, 0.4885, 0.5938, 0.5641, 0.577, 0.4885, 0.5938, 0.5641, 0.5938, 0.5641, 0.577, 0.4885, 0.577, 0.4885, 0.577, 0.4885, 0.577, 0.4885, 0.577, 0.4885, 0.5938, 0.7138, 0.5938, 0.6947, 0.5938, 0.6947, 0.5938, 0.7138, 0.5938, 0.7138, 0.5938, 0.6947, 0.5938, 0.6947, 0.5938, 0.7138, 0.5938, 0.6947, 0.5938, 0.7138, 0.5938, 0.7138, 0.5938, 0.6947, 0.5938, 0.7138, 0.5938, 0.7138, 0.5938, 0.7138, 0.5938, 0.7138, 0.5938, 0.584, 0.5938, 0.5641, 0.5938, 0.5641, 0.5938, 0.584, 0.5938, 0.5641, 0.5938, 0.5641, 0.5938, 0.5641, 0.5938, 0.5641, 0.5938, 0.584, 0.5938, 0.5641, 0.5938, 0.5641, 0.5938, 0.584, 0.5938, 0.5641, 0.5938, 0.584, 0.5938, 0.584, 0.5938, 0.5641, 0.577, 0.4885, 0.5938, 0.5641, 0.5938, 0.5641, 0.577, 0.4885, 0.5938, 0.5641, 0.5938, 0.5641, 0.5938, 0.5641, 0.5938, 0.5641, 0.577, 0.4885, 0.5938, 0.5641, 0.5938, 0.5641, 0.577, 0.4885, 0.577, 0.4885, 0.577, 0.4885, 0.577, 0.4885, 0.5938, 0.5641, 0.577, 0.4885, 0.577, 0.4885, 0.5938, 0.5641, 0.577, 0.4885, 0.577, 0.4885, 0.577, 0.4885, 0.5938, 0.5641, 0.577, 0.4885, 0.577, 0.4885, 0.5938, 0.5641, 0.5938, 0.5641, 0.5938, 0.5641, 0.5938, 0.5641, 0.5938, 0.5641, 0.577, 0.4885, 0.577, 0.4885, 0.577, 0.4885, 0.577, 0.4885, 0.577, 0.4885, 0.577, 0.4885, 0.577, 0.4885, 0.577, 0.4885, 0.577, 0.4885, 0.577, 0.4885, 0.577, 0.4885, 0.577, 0.4885, 0.577, 0.4885, 0.577, 0.4885, 0.577, 0.4885, 0.577, 0.4885, 0.575, 0.7864, 0.5938, 0.7138, 0.5938, 0.7138, 0.575, 0.7864, 0.5938, 0.7138, 0.5938, 0.7138, 0.5938, 0.7138, 0.5938, 0.7138, 0.575, 0.7864, 0.5938, 0.7138, 0.5938, 0.7138, 0.575, 0.7864, 0.1539, 0.584, 0.1539, 0.584, 0.1539, 0.584, 0.1539, 0.584, 0.1539, 0.584, 0.1539, 0.584, 0.1539, 0.584, 0.1539, 0.584, 0.25, 0.667, 0.25, 0.6394, 0.25, 0.6394, 0.25, 0.667, 0.25, 0.6117, 0.25, 0.584, 0.25, 0.584, 0.25, 0.6117, 0.25, 0.6394, 0.25, 0.6117, 0.25, 0.6117, 0.25, 0.6394, 0.25, 0.6947, 0.25, 0.667, 0.25, 0.667, 0.25, 0.6947, 0.1539, 0.584, 0.1539, 0.584, 0.1539, 0.584, 0.1539, 0.584, 0.25, 0.584, 0.25, 0.584, 0.25, 0.584, 0.375, 0.05532, 0.375, 0.1371, 0.375, 0.1371, 0.375, 0.05532, 0.1539, 0.584, 0.25, 0.584, 0.25, 0.584, 0.1539, 0.584, 0.25, 0.584, 0.25, 0.6117, 0.25, 0.6117, 0.25, 0.584, 0.25, 0.6394, 0.25, 0.667, 0.25, 0.667, 0.25, 0.6394, 0.25, 0.6947, 0.25, 0.6947, 0.25, 0.6947, 0.25, 0.6947, 0.1875, 0.6947, 0.125, 0.6947, 0.125, 0.6947, 0.1875, 0.6947, 0.1539, 0.584, 0.1539, 0.584, 0.1539, 0.584, 0.1539, 0.584, 0.202, 0.584, 0.226, 0.584, 0.226, 0.584, 0.202, 0.584, 0.25, 0.584, 0.25, 0.584, 0.25, 0.584, 0.25, 0.584, 0.1539, 0.584, 0.1539, 0.584, 0.1539, 0.584, 0.1539, 0.584, 0.25, 0.584, 0.25, 0.584, 0.25, 0.584, 0.25, 0.584, 0.1539, 0.584, 0.1539, 0.584, 0.1539, 0.584, 0.1539, 0.584, 0.226, 0.584, 0.25, 0.584, 0.25, 0.584, 0.226, 0.584, 0.1539, 0.584, 0.202, 0.584, 0.202, 0.584, 0.1539, 0.584, 0.125, 0.6129, 0.1539, 0.584, 0.1539, 0.584, 0.125, 0.6129, 0.1539, 0.584, 0.1539, 0.584, 0.1539, 0.584, 0.1539, 0.584, 0.375, 0.08298, 0.375, 0.1106, 0.375, 0.1371, 0.375, 0.1371, 0.375, 0.1371, 0.375, 0.05532, 0.375, 0.05532, 0.375, 0.05532, 0.25, 0.584, 0.25, 0.6117, 0.25, 0.6394, 0.25, 0.667, 0.25, 0.6947, 0.25, 0.6947, 0.25, 0.584, 0.25, 0.584, 0.25, 0.584, 0.1539, 0.584, 0.1539, 0.584, 0.1539, 0.584, 0.1539, 0.584, 0.375, 0.0, 0.625, 0.0, 0.625, 0.25, 0.375, 0.25, 0.375, 0.25, 0.625, 0.25, 0.625, 0.5, 0.375, 0.5, 0.1875, 0.6947, 0.125, 0.6947, 0.125, 0.6947, 0.1875, 0.6947, 0.25, 0.584, 0.25, 0.6947, 0.25, 0.6947, 0.25, 0.584, 0.1539, 0.584, 0.1539, 0.584, 0.1539, 0.584, 0.1539, 0.584, 0.25, 0.584, 0.25, 0.584, 0.1539, 0.584, 0.5625, 0.08298, 0.5625, 0.1106, 0.5625, 0.1106, 0.5625, 0.08298, 0.5625, 0.08298, 0.5625, 0.08298, 0.5625, 0.08298, 0.5625, 0.08298, 0.5625, 0.1106, 0.5625, 0.08298, 0.5625, 0.08298, 0.5625, 0.1106, 0.5625, 0.1383, 0.5625, 0.1106, 0.5625, 0.1106, 0.5625, 0.1383, 0.5625, 0.1383, 0.5625, 0.1106, 0.5625, 0.1106, 0.5625, 0.1383, 0.5625, 0.1383, 0.5625, 0.1383, 0.5625, 0.1383, 0.5625, 0.1383, 0.5625, 0.08298, 0.5625, 0.08298, 0.5625, 0.08298, 0.5625, 0.08298, 0.5625, 0.08298, 0.5625, 0.08298, 0.5625, 0.08298, 0.5625, 0.08298, 0.5625, 0.1383, 0.5625, 0.1106, 0.5625, 0.1106, 0.5625, 0.1383, 0.5625, 0.1106, 0.5625, 0.08298, 0.5625, 0.08298, 0.5625, 0.1106, 0.5625, 0.1106, 0.5625, 0.08298, 0.5625, 0.08298, 0.5625, 0.1106, 0.5625, 0.1383, 0.5625, 0.1383, 0.5625, 0.1383, 0.5625, 0.1383, 0.5625, 0.1106, 0.5625, 0.1383, 0.5625, 0.1383, 0.5625, 0.1106, 0.5625, 0.1383, 0.5625, 0.1106, 0.5625, 0.1106, 0.5625, 0.1383, 0.1875, 0.6947, 0.125, 0.6947, 0.125, 0.6947, 0.1875, 0.6947, 0.1875, 0.6947, 0.25, 0.6947, 0.25, 0.6947, 0.1875, 0.6947, 0.375, 0.05532, 0.375, 0.05532, 0.375, 0.05532, 0.375, 0.05532, 0.25, 0.6947, 0.25, 0.6947, 0.25, 0.6947, 0.25, 0.6947, 0.1875, 0.6947, 0.25, 0.6947, 0.25, 0.6947, 0.1875, 0.6947, 0.202, 0.584, 0.226, 0.584, 0.25, 0.584, 0.25, 0.584, 0.25, 0.584, 0.1539, 0.584, 0.1539, 0.584, 0.1539, 0.584, 0.1539, 0.584, 0.1539, 0.584, 0.1539, 0.584, 0.25, 0.584, 0.25, 0.584, 0.25, 0.584, 0.25, 0.584, 0.25, 0.584, 0.25, 0.584, 0.25, 0.584, 0.25, 0.584, 0.1539, 0.584, 0.1539, 0.584, 0.1539, 0.584, 0.1539, 0.584, 0.202, 0.584, 0.226, 0.584, 0.226, 0.584, 0.202, 0.584, 0.25, 0.584, 0.1539, 0.584, 0.1539, 0.584, 0.25, 0.584, 0.1539, 0.584, 0.1539, 0.584, 0.1539, 0.584, 0.1539, 0.584, 0.226, 0.584, 0.25, 0.584, 0.25, 0.584, 0.226, 0.584, 0.1875, 0.6947, 0.25, 0.6947, 0.25, 0.6947, 0.1875, 0.6947, 0.25, 0.6947, 0.25, 0.6947, 0.25, 0.6947, 0.25, 0.6947, 0.375, 0.05532, 0.375, 0.05532, 0.375, 0.05532, 0.375, 0.05532, 0.1875, 0.6947, 0.125, 0.6947, 0.125, 0.6947, 0.1875, 0.6947, 0.25, 0.6947, 0.25, 0.6947, 0.25, 0.6947, 0.25, 0.6947, 0.375, 0.05532, 0.375, 0.05532, 0.375, 0.05532, 0.375, 0.05532, 0.1875, 0.6947, 0.125, 0.6947, 0.125, 0.6947, 0.1875, 0.6947, 0.25, 0.6947, 0.25, 0.6947, 0.25, 0.6947, 0.25, 0.6947, 0.375, 0.05532, 0.375, 0.05532, 0.375, 0.05532, 0.375, 0.05532, 0.1875, 0.6947, 0.1875, 0.6947, 0.125, 0.6947, 0.125, 0.6947, 0.375, 0.05532, 0.375, 0.05532, 0.375, 0.05532, 0.375, 0.05532, 0.1875, 0.6947, 0.125, 0.6947, 0.125, 0.6947, 0.1875, 0.6947, 0.25, 0.6947, 0.25, 0.6947, 0.25, 0.6947, 0.25, 0.6947, 0.25, 0.6947, 0.1875, 0.6947, 0.1875, 0.6947, 0.25, 0.6947, 0.25, 0.6947, 0.25, 0.6947, 0.1875, 0.6947, 0.1875, 0.6947, 0.25, 0.6947, 0.1875, 0.6947, 0.1875, 0.6947, 0.25, 0.6947, 0.25, 0.6947, 0.1875, 0.6947, 0.1875, 0.6947, 0.25, 0.6947, 0.125, 0.6947, 0.1875, 0.6947, 0.1875, 0.6947, 0.125, 0.6947, 0.125, 0.6947, 0.1875, 0.6947, 0.1875, 0.6947, 0.125, 0.6947, 0.125, 0.6947, 0.1875, 0.6947, 0.1875, 0.6947, 0.125, 0.6947, 0.25, 0.6947, 0.1875, 0.6947, 0.1875, 0.6947, 0.25, 0.6947, 0.25, 0.6947, 0.1875, 0.6947, 0.1875, 0.6947, 0.25, 0.6947, 0.25, 0.6947, 0.1875, 0.6947, 0.1875, 0.6947, 0.25, 0.6947, 0.25, 0.6947, 0.1875, 0.6947, 0.1875, 0.6947, 0.25, 0.6947, 0.1539, 0.584, 0.25, 0.584, 0.25, 0.6947, 0.1875, 0.6947, 0.125, 0.6947, 0.1539, 0.584, 0.375, 0.5, 0.625, 0.5, 0.625, 0.75, 0.375, 0.75, 0.375, 0.75, 0.625, 0.75, 0.625, 1.0, 0.375, 1.0, 0.125, 0.5, 0.375, 0.5, 0.375, 0.75, 0.125, 0.75, 0.625, 0.5, 0.875, 0.5, 0.875, 0.75, 0.625, 0.75, 0.375, 0.0, 0.625, 0.0, 0.625, 0.25, 0.375, 0.25, 0.375, 0.25, 0.625, 0.25, 0.625, 0.5, 0.375, 0.5, 0.375, 0.5, 0.625, 0.5, 0.625, 0.75, 0.375, 0.75, 0.375, 0.75, 0.625, 0.75, 0.625, 1.0, 0.375, 1.0, 0.125, 0.5, 0.375, 0.5, 0.375, 0.75, 0.125, 0.75, 0.625, 0.5, 0.875, 0.5, 0.875, 0.75, 0.625, 0.75, 0.1875, 0.6947, 0.125, 0.6947, 0.125, 0.6947, 0.1875, 0.6947, 0.1875, 0.6947, 0.125, 0.6947, 0.125, 0.6947, 0.1875, 0.6947, 0.1875, 0.6947, 0.1875, 0.6947, 0.1875, 0.6947, 0.1875, 0.6947, 0.125, 0.6947, 0.1875, 0.6947, 0.1875, 0.6947, 0.125, 0.6947, 0.25, 0.6947, 0.1875, 0.6947, 0.1875, 0.6947, 0.25, 0.6947, 0.1875, 0.6947, 0.1875, 0.6947, 0.1875, 0.6947, 0.1875, 0.6947, 0.1875, 0.6947, 0.25, 0.6947, 0.25, 0.6947, 0.1875, 0.6947, 0.25, 0.6947, 0.1875, 0.6947, 0.1875, 0.6947, 0.25, 0.6947, 0.1875, 0.6947, 0.25, 0.6947, 0.25, 0.6947, 0.1875, 0.6947, 0.1875, 0.6947, 0.1875, 0.6947, 0.1875, 0.6947, 0.1875, 0.6947, 0.25, 0.6947, 0.1875, 0.6947, 0.1875, 0.6947, 0.25, 0.6947, 0.25, 0.6947, 0.25, 0.6947, 0.25, 0.6947, 0.25, 0.6947, 0.1539, 0.584, 0.1539, 0.584, 0.1539, 0.584, 0.1539, 0.584, 0.1539, 0.584, 0.1539, 0.584, 0.1539, 0.584, 0.1539, 0.584, 0.1539, 0.584, 0.1539, 0.584, 0.1539, 0.584, 0.1539, 0.584, 0.1539, 0.584, 0.1539, 0.584, 0.1539, 0.584, 0.1539, 0.584])
me_cube.materials.append(mat_material)
me_cube.use_mirror_vertex_groups = False
me_cube.update()
me_cube_001 = bpy.data.meshes.new('Cube.001')
me_cube_001.from_pydata([(-1.602, -1.242, -0.4212), (-0.7733, -1.208, 1.685), (-1.228, 4.38, -0.4445), (-0.4019, 4.404, 1.696), (-1.602, -1.175, -0.5334), (-0.6162, -1.281, 1.702), (-1.218, 4.356, -0.3624), (-0.268, 4.404, 1.696), (0.6771, 1.569, -1.946), (1.611, 1.569, 1.224), (0.811, 1.569, -1.946), (1.888, 1.433, 1.202), (0.9556, 3.502, 1.308), (0.1558, 3.502, -1.164), (0.02192, 3.502, -1.164), (1.09, 3.502, 1.308), (0.02192, -0.6437, -1.124), (0.6373, -0.9653, 1.346), (0.3373, -0.7561, 1.352), (0.1558, -0.6437, -1.124), (-0.5642, -1.223, 0.6562), (-0.1928, 4.404, 0.8466), (-0.05885, 4.404, 0.8466), (-0.4071, -1.295, 0.6729), (2.097, 1.433, 0.04946), (1.82, 1.569, 0.07169), (1.299, 3.502, 0.2839), (1.165, 3.502, 0.2839), (1.165, -0.3971, 0.2839), (1.465, -0.8529, 0.2784), (0.9556, 3.502, 1.308), (-0.4019, 4.404, 1.696), (-0.268, 4.404, 1.696), (0.4712, -0.7561, 1.352), (-0.6394, -1.208, 1.685), (-0.7733, -1.208, 1.685), (0.3373, -0.7561, 1.352), (1.611, 1.569, 1.224), (1.09, 3.502, 1.308), (1.745, 1.569, 1.224), (0.9556, 3.502, 1.308), (-0.4019, 4.404, 1.696), (-0.268, 4.404, 1.696), (0.5945, -0.9155, 1.333), (-0.5161, -1.367, 1.666), (-0.7733, -1.208, 1.685), (0.3373, -0.7561, 1.352), (1.611, 1.569, 1.224), (1.09, 3.502, 1.308), (1.868, 1.41, 1.206), (0.7292, 3.406, 1.637), (-0.6283, 4.308, 2.024), (-0.4944, 4.308, 2.024), (0.3681, -1.011, 1.662), (-0.7425, -1.463, 1.995), (-0.8765, -1.463, 1.995), (0.2342, -1.011, 1.662), (1.508, 1.314, 1.534), (0.8631, 3.406, 1.637), (1.642, 1.314, 1.534), (0.8424, 3.454, 1.473), (0.4813, -0.9633, 1.497), (1.755, 1.362, 1.37), (-0.5151, 4.356, 1.86), (1.559, 1.442, 1.379), (0.2857, -0.8836, 1.507), (-0.8249, -1.336, 1.84), (-0.3812, 4.356, 1.86), (0.9763, 3.454, 1.473), (-0.6293, -1.415, 1.831), (-3.236, 4.395, 3.653), (-3.102, 4.395, 3.653), (-3.122, 4.443, 3.489), (-2.988, 4.443, 3.489), (-4.228, 4.468, 3.516), (-4.094, 4.468, 3.516), (-4.114, 4.516, 3.352), (-3.981, 4.516, 3.352), (-4.324, 4.623, 1.622), (-4.19, 4.623, 1.622), (-4.211, 4.671, 1.457), (-4.077, 4.671, 1.457), (-1.368, 4.309, -0.2988), (-1.255, 4.356, -0.463), (-3.059, -1.696, 3.726), (-3.193, -1.696, 3.726), (-3.141, -1.569, 3.571), (-2.945, -1.649, 3.561), (-3.969, -1.515, 3.617), (-4.103, -1.515, 3.617), (-4.051, -1.387, 3.462), (-3.856, -1.467, 3.452), (-3.829, -1.49, 1.377), (-3.963, -1.49, 1.377), (-3.911, -1.363, 1.223), (-3.716, -1.443, 1.213)], [], [(27, 12, 3, 21), (21, 3, 7, 22), (29, 17, 5, 23), (23, 5, 1, 20), (16, 19, 4, 0), (7, 3, 31, 32), (11, 15, 38, 39), (14, 13, 10, 8), (26, 15, 11, 24), (28, 18, 9, 25), (22, 7, 15, 26), (2, 6, 13, 14), (5, 17, 33, 34), (25, 9, 12, 27), (20, 1, 18, 28), (1, 5, 34, 35), (8, 10, 19, 16), (24, 11, 17, 29), (10, 24, 29, 19), (0, 20, 28, 16), (8, 25, 27, 14), (6, 22, 26, 13), (16, 28, 25, 8), (13, 26, 24, 10), (4, 23, 20, 0), (19, 29, 23, 4), (2, 21, 22, 6), (14, 27, 21, 2), (30, 37, 47, 40), (31, 30, 40, 41), (33, 39, 49, 43), (35, 34, 44, 45), (17, 11, 39, 33), (3, 12, 30, 31), (15, 7, 32, 38), (18, 1, 35, 36), (9, 18, 36, 37), (12, 9, 37, 30), (64, 65, 56, 57), (60, 64, 57, 50), (63, 60, 50, 51), (61, 62, 59, 53), (37, 36, 46, 47), (36, 35, 45, 46), (32, 31, 41, 42), (38, 32, 42, 48), (39, 38, 48, 49), (34, 33, 43, 44), (53, 56, 55, 54), (58, 50, 57, 59), (52, 51, 50, 58), (59, 57, 56, 53), (65, 66, 55, 56), (52, 67, 73, 71), (68, 67, 52, 58), (62, 68, 58, 59), (69, 61, 53, 54), (69, 54, 84, 87), (45, 44, 69, 66), (44, 43, 61, 69), (49, 48, 68, 62), (48, 42, 67, 68), (42, 41, 63, 67), (46, 45, 66, 65), (43, 49, 62, 61), (41, 40, 60, 63), (40, 47, 64, 60), (47, 46, 65, 64), (71, 73, 77, 75), (51, 52, 71, 70), (63, 51, 70, 72), (67, 63, 72, 73), (75, 77, 81, 79), (70, 71, 75, 74), (73, 72, 76, 77), (72, 70, 74, 76), (79, 81, 2, 6), (74, 75, 79, 78), (77, 76, 80, 81), (76, 74, 78, 80), (2, 83, 82, 6), (78, 79, 6, 82), (81, 80, 83, 2), (80, 78, 82, 83), (86, 87, 91, 90), (55, 66, 86, 85), (54, 55, 85, 84), (66, 69, 87, 86), (91, 88, 92, 95), (85, 86, 90, 89), (87, 84, 88, 91), (84, 85, 89, 88), (95, 92, 0), (88, 89, 93, 92), (90, 91, 95, 94), (89, 90, 94, 93), (92, 93, 0), (94, 95, 0, 4), (93, 94, 4, 0)])
_uv = me_cube_001.uv_layers.new(name='UVMap')
_uv.uv.foreach_set('vector', [0.5, 0.1875, 0.625, 0.1875, 0.625, 0.25, 0.5, 0.25, 0.5, 0.25, 0.625, 0.25, 0.625, 0.5, 0.5, 0.5, 0.5, 0.6875, 0.625, 0.6875, 0.625, 0.75, 0.5, 0.75, 0.5, 0.75, 0.625, 0.75, 0.625, 1.0, 0.5, 1.0, 0.125, 0.6875, 0.375, 0.6875, 0.375, 0.75, 0.125, 0.75, 0.625, 0.5, 0.625, 0.25, 0.625, 0.25, 0.625, 0.5, 0.625, 0.625, 0.625, 0.5625, 0.625, 0.5625, 0.625, 0.625, 0.125, 0.5625, 0.375, 0.5625, 0.375, 0.625, 0.125, 0.625, 0.5, 0.5625, 0.625, 0.5625, 0.625, 0.625, 0.5, 0.625, 0.5, 0.0625, 0.625, 0.0625, 0.625, 0.125, 0.5, 0.125, 0.5, 0.5, 0.625, 0.5, 0.625, 0.5625, 0.5, 0.5625, 0.125, 0.5, 0.375, 0.5, 0.375, 0.5625, 0.125, 0.5625, 0.625, 0.75, 0.625, 0.6875, 0.625, 0.6875, 0.625, 0.75, 0.5, 0.125, 0.625, 0.125, 0.625, 0.1875, 0.5, 0.1875, 0.5, 0.0, 0.625, 0.0, 0.625, 0.0625, 0.5, 0.0625, 0.625, 1.0, 0.625, 0.75, 0.625, 0.75, 0.625, 1.0, 0.125, 0.625, 0.375, 0.625, 0.375, 0.6875, 0.125, 0.6875, 0.5, 0.625, 0.625, 0.625, 0.625, 0.6875, 0.5, 0.6875, 0.375, 0.625, 0.5, 0.625, 0.5, 0.6875, 0.375, 0.6875, 0.375, 0.0, 0.5, 0.0, 0.5, 0.0625, 0.375, 0.0625, 0.375, 0.125, 0.5, 0.125, 0.5, 0.1875, 0.375, 0.1875, 0.375, 0.5, 0.5, 0.5, 0.5, 0.5625, 0.375, 0.5625, 0.375, 0.0625, 0.5, 0.0625, 0.5, 0.125, 0.375, 0.125, 0.375, 0.5625, 0.5, 0.5625, 0.5, 0.625, 0.375, 0.625, 0.375, 0.75, 0.5, 0.75, 0.5, 1.0, 0.375, 1.0, 0.375, 0.6875, 0.5, 0.6875, 0.5, 0.75, 0.375, 0.75, 0.375, 0.25, 0.5, 0.25, 0.5, 0.5, 0.375, 0.5, 0.375, 0.1875, 0.5, 0.1875, 0.5, 0.25, 0.375, 0.25, 0.625, 0.1875, 0.625, 0.125, 0.625, 0.125, 0.625, 0.1875, 0.625, 0.25, 0.625, 0.1875, 0.625, 0.1875, 0.625, 0.25, 0.625, 0.6875, 0.625, 0.625, 0.625, 0.625, 0.625, 0.6875, 0.625, 1.0, 0.625, 0.75, 0.625, 0.75, 0.625, 1.0, 0.625, 0.6875, 0.625, 0.625, 0.625, 0.625, 0.625, 0.6875, 0.625, 0.25, 0.625, 0.1875, 0.625, 0.1875, 0.625, 0.25, 0.625, 0.5625, 0.625, 0.5, 0.625, 0.5, 0.625, 0.5625, 0.625, 0.0625, 0.625, 0.0, 0.625, 0.0, 0.625, 0.0625, 0.625, 0.125, 0.625, 0.0625, 0.625, 0.0625, 0.625, 0.125, 0.625, 0.1875, 0.625, 0.125, 0.625, 0.125, 0.625, 0.1875, 0.625, 0.125, 0.625, 0.0625, 0.625, 0.0625, 0.625, 0.125, 0.625, 0.1875, 0.625, 0.125, 0.625, 0.125, 0.625, 0.1875, 0.625, 0.25, 0.625, 0.1875, 0.625, 0.1875, 0.625, 0.25, 0.625, 0.6875, 0.625, 0.625, 0.625, 0.625, 0.625, 0.6875, 0.625, 0.125, 0.625, 0.0625, 0.625, 0.0625, 0.625, 0.125, 0.625, 0.0625, 0.625, 0.0, 0.625, 0.0, 0.625, 0.0625, 0.625, 0.5, 0.625, 0.25, 0.625, 0.25, 0.625, 0.5, 0.625, 0.5625, 0.625, 0.5, 0.625, 0.5, 0.625, 0.5625, 0.625, 0.625, 0.625, 0.5625, 0.625, 0.5625, 0.625, 0.625, 0.625, 0.75, 0.625, 0.6875, 0.625, 0.6875, 0.625, 0.75, 0.625, 0.6875, 0.875, 0.6875, 0.875, 0.75, 0.625, 0.75, 0.625, 0.5625, 0.875, 0.5625, 0.875, 0.625, 0.625, 0.625, 0.625, 0.5, 0.875, 0.5, 0.875, 0.5625, 0.625, 0.5625, 0.625, 0.625, 0.875, 0.625, 0.875, 0.6875, 0.625, 0.6875, 0.625, 0.0625, 0.625, 0.0, 0.625, 0.0, 0.625, 0.0625, 0.625, 0.5, 0.625, 0.5, 0.625, 0.5, 0.625, 0.5, 0.625, 0.5625, 0.625, 0.5, 0.625, 0.5, 0.625, 0.5625, 0.625, 0.625, 0.625, 0.5625, 0.625, 0.5625, 0.625, 0.625, 0.625, 0.75, 0.625, 0.6875, 0.625, 0.6875, 0.625, 0.75, 0.625, 0.75, 0.625, 0.75, 0.625, 0.75, 0.625, 0.75, 0.625, 1.0, 0.625, 0.75, 0.625, 0.75, 0.625, 1.0, 0.625, 0.75, 0.625, 0.6875, 0.625, 0.6875, 0.625, 0.75, 0.625, 0.625, 0.625, 0.5625, 0.625, 0.5625, 0.625, 0.625, 0.625, 0.5625, 0.625, 0.5, 0.625, 0.5, 0.625, 0.5625, 0.625, 0.5, 0.625, 0.25, 0.625, 0.25, 0.625, 0.5, 0.625, 0.0625, 0.625, 0.0, 0.625, 0.0, 0.625, 0.0625, 0.625, 0.6875, 0.625, 0.625, 0.625, 0.625, 0.625, 0.6875, 0.625, 0.25, 0.625, 0.1875, 0.625, 0.1875, 0.625, 0.25, 0.625, 0.1875, 0.625, 0.125, 0.625, 0.125, 0.625, 0.1875, 0.625, 0.125, 0.625, 0.0625, 0.625, 0.0625, 0.625, 0.125, 0.625, 0.5, 0.625, 0.5, 0.625, 0.5, 0.625, 0.5, 0.875, 0.5, 0.625, 0.5, 0.625, 0.5, 0.875, 0.5, 0.625, 0.25, 0.625, 0.25, 0.625, 0.25, 0.625, 0.25, 0.625, 0.5, 0.625, 0.25, 0.625, 0.25, 0.625, 0.5, 0.625, 0.5, 0.625, 0.5, 0.625, 0.5, 0.625, 0.5, 0.875, 0.5, 0.625, 0.5, 0.625, 0.5, 0.875, 0.5, 0.625, 0.5, 0.625, 0.25, 0.625, 0.25, 0.625, 0.5, 0.625, 0.25, 0.625, 0.25, 0.625, 0.25, 0.625, 0.25, 0.625, 0.5, 0.625, 0.5, 0.625, 0.5, 0.625, 0.5, 0.875, 0.5, 0.625, 0.5, 0.625, 0.5, 0.875, 0.5, 0.625, 0.5, 0.625, 0.25, 0.625, 0.25, 0.625, 0.5, 0.625, 0.25, 0.625, 0.25, 0.625, 0.25, 0.625, 0.25, 0.625, 0.5, 0.625, 0.25, 0.625, 0.25, 0.625, 0.5, 0.875, 0.5, 0.625, 0.5, 0.625, 0.5, 0.875, 0.5, 0.625, 0.5, 0.625, 0.25, 0.625, 0.25, 0.625, 0.5, 0.625, 0.25, 0.625, 0.25, 0.625, 0.25, 0.625, 0.25, 0.625, 1.0, 0.625, 0.75, 0.625, 0.75, 0.625, 1.0, 0.625, 0.0, 0.625, 0.0, 0.625, 0.0, 0.625, 0.0, 0.625, 0.75, 0.875, 0.75, 0.875, 0.75, 0.625, 0.75, 0.625, 1.0, 0.625, 0.75, 0.625, 0.75, 0.625, 1.0, 0.625, 0.75, 0.625, 0.75, 0.625, 0.75, 0.625, 0.75, 0.625, 0.0, 0.625, 0.0, 0.625, 0.0, 0.625, 0.0, 0.625, 0.75, 0.625, 0.75, 0.625, 0.75, 0.625, 0.75, 0.625, 0.75, 0.875, 0.75, 0.875, 0.75, 0.625, 0.75, 0.625, 0.75, 0.625, 0.75, 0.625, 0.75, 0.625, 0.75, 0.875, 0.75, 0.875, 0.75, 0.625, 0.75, 0.625, 1.0, 0.625, 0.75, 0.625, 0.75, 0.625, 1.0, 0.625, 0.0, 0.625, 0.0, 0.625, 0.0, 0.625, 0.0, 0.625, 0.75, 0.875, 0.75, 0.625, 0.75, 0.625, 1.0, 0.625, 0.75, 0.625, 0.75, 0.625, 1.0, 0.625, 0.0, 0.625, 0.0, 0.625, 0.0, 0.625, 0.0])
me_cube_001.update()
arm_metarig = bpy.data.armatures.new('metarig')  # bones are not reproduced

# ---- objects
ob_head = bpy.data.objects.new('head', me_cube)
ob_light = bpy.data.objects.new('Light', light_light)
ob_camera = bpy.data.objects.new('Camera', cam_camera)
ob_empty = bpy.data.objects.new('Empty', None)
ob_empty_001 = bpy.data.objects.new('Empty.001', None)
ob_mask = bpy.data.objects.new('mask', me_cube_001)
ob_metarig = bpy.data.objects.new('metarig', arm_metarig)

# ---- transforms, parenting, visibility, modifiers, constraints
ob_head.location = (3.446, 2.919, 0.0)
ob_head.lock_rotations_4d = False
ob_head.empty_display_type = 'ARROWS'
ob_head.lineart.crease_threshold = 0.0
ob_light.location = (4.076, 1.005, 5.904)
ob_light.rotation_euler = (0.6503, 0.05522, 1.866)
ob_light.lock_rotations_4d = False
ob_light.empty_display_type = 'ARROWS'
ob_light.color = (0.0, 0.0, 0.0, 0.0)
ob_light.lineart.crease_threshold = 0.0
ob_camera.location = (7.359, -6.926, 4.958)
ob_camera.rotation_euler = (1.109, 0.0, 0.8149)
ob_camera.lock_rotations_4d = False
ob_camera.empty_display_type = 'ARROWS'
ob_camera.color = (0.0, 0.0, 0.0, 0.0)
ob_camera.display_type = 'WIRE'
ob_camera.lineart.crease_threshold = 0.0
ob_empty.location = (0.0, 4.228, 0.0)
ob_empty.rotation_euler = (1.571, -0.0, 1.571)
ob_empty.empty_display_type = 'IMAGE'
ob_empty.empty_display_size = 5.0
ob_empty_001.location = (4.502, 0.0, 0.0)
ob_empty_001.rotation_euler = (1.571, 0.0, 3.142)
ob_empty_001.empty_display_type = 'IMAGE'
ob_empty_001.empty_display_size = 5.0
ob_mask.location = (4.153, 2.463, -0.6064)
ob_mask.scale = (0.2762, 0.2762, 0.2762)
ob_metarig.location = (3.167, 2.883, -15.0)
ob_metarig.rotation_euler = (0.0, -0.0, 1.571)
ob_metarig.scale = (7.913, 7.913, 7.913)

# ---- collection membership
col_collection.objects.link(ob_head)
col_collection.objects.link(ob_light)
col_collection.objects.link(ob_camera)
col_collection.objects.link(ob_empty)
col_collection.objects.link(ob_empty_001)
col_collection.objects.link(ob_mask)
col_collection.objects.link(ob_metarig)

# ---- scene / render settings (as saved in the file)
scene.camera = ob_camera
scene.frame_start = 1; scene.frame_end = 250; scene.frame_set(1)
scene.render.engine = 'BLENDER_EEVEE_NEXT'
scene.cycles.sampling_pattern = 'TABULATED_SOBOL'
scene.cycles.use_light_tree = False
scene.view_settings.view_transform = 'Filmic'
bpy.context.view_layer.update()
